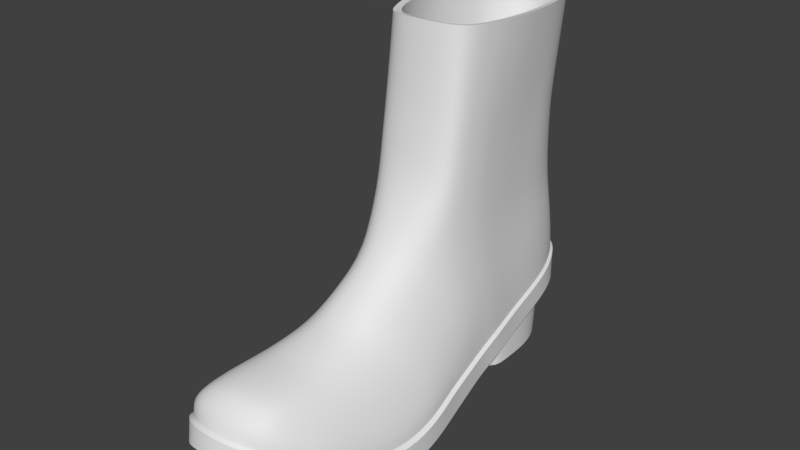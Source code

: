 # Source: LeftBoot.blend  (saved by Blender 2.78.0; exported with 4.5.12 LTS)
import bpy
from mathutils import Matrix  # noqa: F401  (used for matrix-valued properties, if any)

bpy.ops.wm.read_factory_settings(use_empty=True)
scene = bpy.context.scene
scene.name = 'Scene'

# ---- collections
col_collection_1 = bpy.data.collections.new('Collection 1'); scene.collection.children.link(col_collection_1)

# ---- materials (node trees are filled in below, after node groups)
mat_material_001 = bpy.data.materials.new('Material.001')
mat_material_001.alpha_threshold = 0.0
mat_material_001.use_transparent_shadow = False
mat_material_001.roughness = 0.5

# ---- material node trees

# ---- world
world_world = bpy.data.worlds.new('World'); scene.world = world_world
world_world.color = (0.05088, 0.05088, 0.05088)
world_world.use_sun_shadow = False
world_world.sun_shadow_jitter_overblur = 0.0
world_world.cycles.sampling_method = 'MANUAL'

# ---- meshes
me_plane = bpy.data.meshes.new('Plane')
me_plane.from_pydata([(0.9997, 0.5064, 6.268), (0.3402, 0.4165, 6.274), (-0.2461, 0.4783, 6.269), (0.09329, 5.055, 5.998), (-0.3192, 4.954, 6.003), (0.563, 4.964, 6.003), (-0.7316, 4.434, 6.04), (-0.8579, 3.931, 6.069), (-0.9706, 3.155, 6.113), (-0.9869, 2.419, 6.156), (-0.8516, 1.679, 6.198), (-0.6817, 1.215, 6.225), (-0.4818, 0.8027, 6.249), (0.865, 4.795, 6.016), (1.135, 4.072, 6.058), (1.3, 3.327, 6.102), (1.413, 2.457, 6.153), (1.409, 1.752, 6.194), (1.383, 1.42, 6.213), (1.306, 0.7911, 6.25), (1.048, 0.1902, 4.889), (0.4385, 0.09264, 4.895), (-0.1029, 0.1597, 4.89), (0.2105, 5.13, 4.619), (-0.1704, 5.02, 4.624), (0.6443, 5.031, 4.624), (-0.5513, 4.456, 4.661), (-0.6679, 3.909, 4.69), (-0.7721, 3.066, 4.734), (-0.7871, 2.267, 4.777), (-0.6621, 1.464, 4.819), (-0.5053, 0.9601, 4.846), (-0.3207, 0.512, 4.87), (0.9231, 4.848, 4.637), (1.173, 4.062, 4.68), (1.325, 3.254, 4.723), (1.429, 2.308, 4.774), (1.425, 1.543, 4.815), (1.401, 1.183, 4.835), (1.33, 0.4994, 4.871), (1.087, -0.2475, 3.789), (0.4727, -0.355, 3.796), (-0.07322, -0.2811, 3.79), (0.2428, 5.195, 3.492), (-0.1413, 5.074, 3.498), (0.6802, 5.086, 3.497), (-0.5253, 4.452, 3.538), (-0.6429, 3.851, 3.57), (-0.7479, 2.922, 3.619), (-0.763, 2.041, 3.666), (-0.637, 1.156, 3.713), (-0.4789, 0.6009, 3.742), (-0.2927, 0.1071, 3.768), (0.9613, 4.884, 3.512), (1.213, 4.019, 3.559), (1.314, 3.128, 3.606), (1.472, 2.086, 3.663), (1.468, 1.243, 3.708), (1.443, 0.8462, 3.729), (1.372, 0.09323, 3.77), (1.072, -0.6668, 3.324), (0.4703, -0.7814, 3.351), (-0.06468, -0.7028, 3.331), (0.245, 5.142, 2.01), (-0.1314, 5.012, 2.038), (0.6737, 5.025, 2.036), (-0.5077, 4.35, 2.195), (-0.623, 3.708, 2.339), (-0.7259, 2.716, 2.562), (-0.7407, 1.776, 2.773), (-0.6172, 0.8308, 2.985), (-0.4623, 0.2385, 3.118), (-0.2798, -0.2887, 3.237), (0.9492, 4.811, 2.088), (1.196, 3.887, 2.296), (1.347, 2.936, 2.511), (1.45, 1.824, 2.761), (1.445, 0.924, 2.964), (1.422, 0.5004, 3.06), (1.292, -0.3033, 3.241), (1.029, -1.367, 2.927), (0.4634, -1.408, 2.972), (-0.03964, -1.38, 2.941), (0.2515, 0.733, 0.6439), (-0.1024, 0.6858, 0.6945), (0.6546, 0.6905, 0.6895), (-0.4562, 0.4484, 0.9577), (-0.5646, 0.2158, 1.21), (-0.6613, -0.1432, 1.599), (-0.6753, -0.4834, 1.968), (-0.5592, -0.8256, 2.338), (-0.4135, -1.04, 2.571), (-0.2419, -1.231, 2.778), (0.9137, 0.6142, 0.7756), (1.146, 0.2801, 1.138), (1.287, -0.06408, 1.512), (1.384, -0.4662, 1.948), (1.38, -0.7919, 2.302), (1.358, -0.9451, 2.468), (1.292, -1.236, 2.784), (0.9744, -2.275, 2.37), (0.4662, -2.282, 2.438), (-0.04973, -2.278, 2.378), (0.2489, -1.898, 0.2958), (-0.1141, -1.907, 0.342), (0.6623, -1.906, 0.3374), (-0.477, -1.947, 0.5788), (-0.5881, -1.99, 0.8076), (-0.6873, -2.055, 1.161), (-0.7016, -2.116, 1.495), (-0.5826, -2.178, 1.832), (-0.4331, -2.217, 2.043), (-0.2572, -2.251, 2.231), (0.928, -1.918, 0.4144), (1.166, -1.979, 0.7433), (1.311, -2.041, 1.082), (1.41, -2.113, 1.478), (1.406, -2.172, 1.799), (1.384, -2.2, 1.95), (1.127, -2.252, 2.24), (0.9215, -3.295, 2.296), (0.4623, -3.292, 2.407), (-0.03567, -3.295, 2.381), (0.2526, -3.464, 0.3947), (-0.09775, -3.461, 0.4387), (0.6516, -3.461, 0.4343), (-0.4481, -3.438, 0.6642), (-0.5553, -3.42, 0.8824), (-0.6511, -3.392, 1.219), (-0.6649, -3.366, 1.538), (-0.55, -3.339, 1.86), (-0.4057, -3.322, 2.061), (-0.2359, -3.307, 2.24), (0.908, -3.453, 0.5075), (1.138, -3.427, 0.8212), (1.215, -3.399, 1.144), (1.228, -3.367, 1.522), (1.266, -3.341, 1.828), (1.213, -3.329, 1.967), (1.056, -3.306, 2.168), (0.6602, -4.505, 2.28), (0.4247, -4.499, 2.299), (0.1, -4.503, 2.283), (0.288, -4.765, 1.051), (0.05956, -4.759, 1.078), (0.5482, -4.76, 1.076), (-0.1689, -4.728, 1.218), (-0.2388, -4.7, 1.353), (-0.3013, -4.656, 1.562), (-0.3103, -4.614, 1.76), (-0.2353, -4.572, 1.96), (-0.1413, -4.545, 2.084), (-0.03054, -4.522, 2.195), (0.7154, -4.75, 1.121), (0.8651, -4.708, 1.316), (0.9181, -4.666, 1.478), (0.971, -4.616, 1.717), (0.9973, -4.576, 1.897), (0.9878, -4.557, 2.01), (0.8827, -4.521, 2.136), (-1.017, 1.906, 0.7038), (-0.9828, 1.232, 0.5319), (-0.9828, 0.7936, 0.4239), (-1.101, 0.2149, 0.2744), (-1.267, -0.462, 0.09949), (-1.509, -1.385, -0.1099), (-1.682, -2.409, -0.06619), (-1.682, -3.267, 0.02519), (-1.55, -4.139, 0.3658), (-1.391, -4.83, 0.7581), (-1.135, -5.076, 0.9018), (-0.7336, -5.464, 1.216), (-0.0137, -5.558, 1.325), (0.7962, -5.429, 1.216), (1.274, -4.956, 0.8393), (1.62, -4.383, 0.484), (1.855, -3.92, 0.2916), (2.084, -3.039, 0.02519), (2.243, -1.917, -0.1243), (2.201, -0.9065, 0.0418), (2.028, -0.06719, 0.2071), (1.931, 0.6898, 0.4239), (1.855, 1.149, 0.5319), (1.8, 1.872, 0.6974), (1.76, 2.17, 0.7537), (1.627, 3.028, 0.9158), (1.537, 3.933, 1.087), (1.378, 4.79, 1.249), (1.008, 5.383, 1.317), (0.06244, 5.73, 1.401), (-0.8236, 5.304, 1.302), (-1.135, 4.722, 1.236), (-1.184, 3.756, 1.053), (-1.121, 2.818, 0.876), (0.3528, 2.142, 0.7483), (1.325, 2.178, 0.7552), (-0.436, 1.011, 0.5319), (0.4241, 1.221, 0.5319), (1.143, 1.223, 0.5319), (-0.7232, 1.904, 0.6949), (0.4076, 1.774, 0.679), (-0.444, 5.617, 1.38), (-0.7544, 5.074, 1.258), (-0.8951, 3.836, 1.068), (-0.804, 2.812, 0.8749), (0.06443, 5.525, 1.363), (0.9012, 5.21, 1.284), (1.303, 3.966, 1.093), (1.319, 3.033, 0.9167), (0.6393, 5.628, 1.382), (1.233, 1.763, 0.6768), (-0.5662, 1.493, 0.6316), (-0.5186, -0.05945, 0.2071), (-0.7999, -0.9508, -0.001465), (-0.6839, -0.5157, 0.06584), (-0.9691, -1.613, -0.1243), (-1.09, -2.338, -0.06619), (-1.09, -2.931, -0.01422), (-0.9981, -3.521, 0.08778), (-0.8869, -3.986, 0.3472), (-0.708, -4.202, 0.3913), (-0.4277, -4.343, 0.484), (0.07505, -4.452, 0.5373), (0.6406, -4.319, 0.484), (0.9742, -4.117, 0.3658), (1.216, -3.841, 0.2777), (1.38, -3.337, 0.08778), (1.54, -2.778, -0.06619), (1.651, -1.995, -0.1243), (1.622, -1.304, -0.1099), (1.609, -0.6751, 0.0418), (1.492, -0.132, 0.2071), (1.289, 0.1465, 0.2744), (-0.2863, 0.2741, 0.2744), (0.4306, 0.4375, 0.3076), (0.9744, 0.397, 0.3076), (0.1226, -4.151, 0.3913), (-1.017, 1.808, 1.221), (-0.9828, 1.232, 1.058), (0.163, -3.881, 0.2916), (0.1976, -3.413, 0.08778), (0.2669, -2.841, -0.04204), (0.3245, -2.134, -0.1058), (0.3592, -1.475, -0.1099), (0.3938, -0.8314, 0.0418), (0.4168, -0.3949, 0.09949), (0.4053, 0.06179, 0.2215), (-0.9828, 0.7687, 0.9419), (-1.101, 0.1983, 0.8422), (-1.267, -0.4812, 0.6354), (-1.509, -1.394, 0.4452), (-1.682, -2.409, 0.4601), (-1.682, -3.267, 0.5515), (-1.55, -4.116, 0.9593), (-1.391, -4.767, 1.305), (-1.135, -5.041, 1.486), (-0.7336, -5.35, 1.682), (-0.0137, -5.489, 1.754), (0.7962, -5.316, 1.682), (1.274, -4.914, 1.426), (1.62, -4.414, 1.078), (1.855, -3.925, 0.8504), (2.084, -3.039, 0.5515), (2.243, -1.917, 0.402), (2.201, -0.9209, 0.5633), (2.028, -0.09603, 0.7767), (1.931, 0.6649, 0.9419), (1.855, 1.149, 1.058), (1.8, 1.774, 1.215), (1.76, 2.073, 1.271), (1.627, 2.931, 1.433), (1.537, 3.835, 1.604), (1.378, 4.692, 1.766), (1.008, 5.447, 1.949), (0.06244, 5.742, 2.005), (-0.8236, 5.189, 1.859), (-1.135, 4.624, 1.753), (-1.184, 3.659, 1.57), (-1.121, 2.72, 1.393), (1.85, 0.6573, 1.344), (1.777, 1.135, 1.459), (1.725, 1.751, 1.613), (1.686, 2.045, 1.669), (1.56, 2.892, 1.829), (1.475, 3.784, 1.997), (1.323, 4.629, 2.157), (-0.444, 5.629, 1.984), (0.9724, 5.373, 2.338), (0.07325, 5.663, 2.393), (-0.7689, 5.118, 2.249), (-1.065, 4.562, 2.144), (-1.111, 3.609, 1.964), (-1.052, 2.684, 1.789), (-0.4081, 5.552, 2.372), (0.6215, 5.563, 2.374), (0.6215, 5.563, 2.041), (0.6393, 5.64, 1.986), (-0.4081, 5.552, 2.039), (-1.052, 2.684, 1.457), (-1.111, 3.609, 1.632), (-1.065, 4.562, 1.812), (-0.7689, 5.118, 1.917), (0.07325, 5.663, 2.06), (0.9724, 5.373, 2.005), (1.323, 4.629, 1.824), (1.475, 3.784, 1.665), (1.56, 2.892, 1.496), (1.686, 2.045, 1.336), (1.725, 1.751, 1.281), (1.777, 1.135, 1.127), (1.85, 0.6573, 1.012), (1.942, -0.09291, 0.8491), (2.106, -0.9063, 0.6387), (2.146, -1.889, 0.4796), (1.994, -2.994, 0.6271), (1.777, -3.868, 0.9218), (1.554, -4.35, 1.146), (1.225, -4.844, 1.489), (0.7707, -5.24, 1.742), (0.0008774, -5.41, 1.813), (-0.6834, -5.274, 1.742), (-1.065, -4.969, 1.549), (-1.308, -4.699, 1.37), (-1.46, -4.057, 1.029), (-1.585, -3.22, 0.6271), (-1.585, -2.373, 0.537), (-1.42, -1.373, 0.5223), (-1.19, -0.4727, 0.7098), (-1.032, 0.1973, 0.9138), (-0.9202, 0.7597, 1.012), (-0.9202, 1.217, 1.127), (-0.9531, 1.785, 1.287), (0.3528, 2.367, -0.2369), (-0.7232, 2.266, -0.2387), (1.325, 2.404, -0.2363), (-0.7544, 4.843, -0.1961), (-0.8951, 3.9, -0.2123), (-0.804, 2.859, -0.1903), (0.2039, 4.114, -0.2085), (0.2715, 3.002, -0.1878), (0.06443, 5.249, -0.1889), (0.9012, 4.981, -0.1937), (1.303, 4.033, -0.2099), (1.319, 3.084, -0.1863), (1.942, -0.09291, 1.181), (2.106, -0.9063, 0.971), (2.146, -1.889, 0.8119), (1.994, -2.994, 0.9594), (1.777, -3.868, 1.254), (1.554, -4.35, 1.478), (1.225, -4.844, 1.821), (0.7707, -5.159, 2.068), (0.0008774, -5.243, 2.128), (-0.6834, -5.193, 2.068), (-1.065, -4.969, 1.881), (-1.308, -4.699, 1.703), (-1.46, -4.057, 1.361), (-1.585, -3.22, 0.9594), (-1.585, -2.373, 0.8693), (-1.42, -1.373, 0.8546), (-1.19, -0.4727, 1.042), (-1.032, 0.1973, 1.246), (-0.9202, 0.7597, 1.344), (-0.9202, 1.217, 1.459), (-0.9531, 1.785, 1.62), (0.8091, -4.642, 2.44), (0.03933, -4.704, 2.522), (-0.5948, -4.642, 2.443), (0.8764, -3.324, 2.507), (0.1066, -3.386, 2.589), (-0.5776, -3.357, 2.517), (1.007, -2.002, 2.827), (0.2346, -2.054, 2.883), (-0.4467, -1.972, 2.826), (1.084, -1.331, 3.397), (0.3124, -1.399, 3.453), (-0.3705, -1.331, 3.395), (1.117, -0.5996, 3.978), (0.347, -0.6857, 4.035), (-0.2902, -0.6337, 3.977), (1.136, 0.124, 5.326), (0.3662, 0.03791, 5.382), (-0.2461, 0.08993, 5.325), (1.146, 0.4445, 7.163), (0.3758, 0.3439, 7.184), (-0.3084, 0.4131, 7.149), (1.131, 0.5726, 8.932), (0.3614, 0.472, 8.954), (-0.3228, 0.5412, 8.919), (0.8428, -3.947, 2.497), (0.07299, -4.009, 2.579), (-0.6113, -3.98, 2.508), (0.9419, -2.644, 2.648), (0.1706, -2.701, 2.717), (-0.5122, -2.645, 2.652), (-1.162, -3.281, 1.929), (-0.5895, -4.934, 2.289), (0.7894, -4.908, 2.249), (-1.078, -4.018, 2.034), (-1.134, -1.668, 1.917), (-0.9885, -4.562, 2.141), (-1.099, -2.482, 1.889), (0.0177, -5.007, 2.371), (-0.8717, -4.89, 2.146), (1.72, -1.391, 1.927), (1.193, -4.35, 2.178), (1.689, -2.268, 1.94), (1.558, -3.07, 2.019), (1.396, -3.8, 2.09), (1.055, -4.725, 2.172), (0.07325, 5.464, 3.414), (-0.4081, 5.352, 3.393), (0.6215, 5.363, 3.395), (0.07325, 5.328, 4.247), (-0.4081, 5.214, 4.242), (0.6215, 5.226, 4.242), (0.07325, 5.252, 6.107), (-0.4081, 5.138, 6.102), (0.6215, 5.149, 6.102), (0.07325, 5.664, 8.523), (-0.4081, 5.551, 8.518), (0.6215, 5.562, 8.519), (-0.9866, 4.355, 3.184), (-0.7801, 4.945, 3.308), (-0.6698, 4.846, 4.16), (-0.8877, 4.193, 4.15), (-0.8515, 3.187, 4.122), (-1.017, 3.372, 2.977), (-0.9436, 2.437, 2.781), (-0.7874, 2.231, 4.142), (-0.7541, 1.27, 4.133), (-0.8846, 1.499, 2.583), (-0.8663, 0.9118, 2.46), (-0.7294, 0.669, 4.124), (-0.5902, 0.1337, 4.116), (-0.9142, 0.4278, 2.358), (-0.9656, -0.1182, 2.243), (-1.041, -0.7747, 2.105), (1.01, 5.176, 3.355), (0.9663, 5.025, 4.203), (1.32, 4.367, 3.179), (1.261, 4.159, 4.143), (1.473, 3.533, 2.998), (1.372, 3.267, 4.138), (1.545, 2.559, 2.786), (1.496, 2.225, 4.143), (1.673, 1.77, 2.614), (1.553, 1.381, 4.157), (1.704, 1.399, 2.534), (1.553, 0.9834, 4.149), (1.767, 0.7324, 2.389), (1.466, 0.2298, 4.139), (1.787, 0.251, 2.284), (1.765, -0.5699, 2.106), (-0.8895, 4.969, 8.67), (-1.037, 4.406, 8.699), (-1.169, 3.537, 8.742), (-1.187, 2.714, 8.788), (-1.03, 1.885, 8.83), (-0.8313, 1.366, 8.857), (-0.598, 0.9043, 8.88), (-0.7766, 0.97, 6.167), (-0.5936, 0.4664, 6.172), (-0.9047, 1.536, 6.16), (-0.6685, 4.899, 6.107), (-0.944, 4.285, 6.114), (-1.104, 3.338, 6.116), (-1.049, 2.439, 6.148), (0.9739, 5.373, 8.6), (1.289, 4.564, 8.651), (1.482, 3.73, 8.706), (1.614, 2.756, 8.771), (1.609, 1.967, 8.824), (1.578, 1.596, 8.849), (1.489, 0.8914, 8.895), (1.364, 3.466, 6.098), (1.256, 4.333, 6.077), (1.455, 0.5136, 6.179), (1.54, 1.246, 6.165), (0.9206, 4.992, 6.089), (1.485, 2.453, 6.129), (1.54, 1.632, 6.159), (-0.4081, 5.172, 5.283), (0.07325, 5.285, 5.288), (0.6215, 5.183, 5.283), (-0.7558, 0.8374, 5.267), (-0.8384, 1.419, 5.267), (-0.6691, 4.876, 5.249), (-0.9341, 2.347, 5.264), (-0.5921, 0.3198, 5.267), (-0.9192, 4.245, 5.249), (-0.9929, 3.272, 5.238), (1.367, 3.378, 5.235), (1.46, 0.3886, 5.281), (0.9407, 5.007, 5.259), (1.49, 2.352, 5.254), (1.546, 1.521, 5.278), (1.258, 4.256, 5.225), (1.546, 1.13, 5.277), (1.141, 0.2843, 6.245), (0.371, 0.1909, 6.283), (-0.3132, 0.2515, 6.237), (-0.4081, 5.281, 6.94), (0.07325, 5.395, 6.945), (0.6215, 5.292, 6.94), (-0.5951, 0.6182, 7.111), (-0.9762, 4.327, 7.01), (-1.126, 3.407, 7.026), (-0.7956, 1.107, 7.099), (-0.948, 1.657, 7.086), (-0.7451, 4.923, 6.995), (-1.097, 2.534, 7.063), (1.267, 4.413, 6.969), (1.553, 1.367, 7.096), (1.405, 3.557, 7.002), (1.467, 0.6446, 7.121), (0.9391, 5.124, 6.96), (1.53, 2.558, 7.045), (1.564, 1.748, 7.083), (1.051, 0.7952, 8.87), (0.3484, 0.7036, 8.876), (-0.2759, 0.7666, 8.871), (0.08551, 5.433, 8.595), (-0.3537, 5.329, 8.601), (0.5857, 5.34, 8.6), (-0.7929, 4.8, 8.638), (-0.9274, 4.287, 8.667), (-1.047, 3.495, 8.713), (-1.065, 2.745, 8.756), (-0.9207, 1.991, 8.8), (-0.7398, 1.518, 8.827), (-0.5269, 1.097, 8.851), (0.9073, 5.168, 8.614), (1.195, 4.431, 8.657), (1.371, 3.671, 8.701), (1.491, 2.784, 8.753), (1.486, 2.065, 8.795), (1.459, 1.727, 8.815), (1.377, 1.085, 8.853), (0.6602, -4.505, 2.28), (0.4247, -4.499, 2.299), (0.1, -4.503, 2.283), (0.4247, -4.499, 2.179), (0.3946, -4.499, 2.021), (0.3575, -4.499, 1.896), (0.3175, -4.499, 1.724), (0.321, -4.514, 1.564), (0.3178, -4.527, 1.424), (0.3113, -4.537, 1.308)], [], [(7, 526, 527, 8), (8, 527, 528, 9), (4, 6, 26, 24), (3, 4, 24, 23), (0, 19, 39, 20), (15, 14, 34, 35), (7, 8, 28, 27), (12, 2, 22, 32), (14, 13, 33, 34), (6, 7, 27, 26), (16, 15, 35, 36), (8, 9, 29, 28), (17, 16, 36, 37), (9, 10, 30, 29), (2, 1, 21, 22), (18, 17, 37, 38), (10, 11, 31, 30), (1, 0, 20, 21), (19, 18, 38, 39), (11, 12, 32, 31), (5, 3, 23, 25), (13, 5, 25, 33), (29, 30, 50, 49), (22, 21, 41, 42), (38, 37, 57, 58), (30, 31, 51, 50), (21, 20, 40, 41), (39, 38, 58, 59), (31, 32, 52, 51), (25, 23, 43, 45), (33, 25, 45, 53), (24, 26, 46, 44), (23, 24, 44, 43), (20, 39, 59, 40), (35, 34, 54, 55), (27, 28, 48, 47), (32, 22, 42, 52), (34, 33, 53, 54), (26, 27, 47, 46), (36, 35, 55, 56), (28, 29, 49, 48), (37, 36, 56, 57), (47, 48, 68, 67), (52, 42, 62, 72), (54, 53, 73, 74), (46, 47, 67, 66), (56, 55, 75, 76), (48, 49, 69, 68), (57, 56, 76, 77), (49, 50, 70, 69), (42, 41, 61, 62), (58, 57, 77, 78), (50, 51, 71, 70), (41, 40, 60, 61), (59, 58, 78, 79), (51, 52, 72, 71), (45, 43, 63, 65), (53, 45, 65, 73), (44, 46, 66, 64), (43, 44, 64, 63), (40, 59, 79, 60), (55, 54, 74, 75), (61, 60, 80, 81), (79, 78, 98, 99), (71, 72, 92, 91), (65, 63, 83, 85), (73, 65, 85, 93), (64, 66, 86, 84), (63, 64, 84, 83), (60, 79, 99, 80), (75, 74, 94, 95), (67, 68, 88, 87), (72, 62, 82, 92), (74, 73, 93, 94), (66, 67, 87, 86), (76, 75, 95, 96), (68, 69, 89, 88), (77, 76, 96, 97), (69, 70, 90, 89), (62, 61, 81, 82), (78, 77, 97, 98), (70, 71, 91, 90), (96, 95, 115, 116), (88, 89, 109, 108), (97, 96, 116, 117), (89, 90, 110, 109), (82, 81, 101, 102), (98, 97, 117, 118), (90, 91, 111, 110), (81, 80, 100, 101), (99, 98, 118, 119), (91, 92, 112, 111), (85, 83, 103, 105), (93, 85, 105, 113), (84, 86, 106, 104), (83, 84, 104, 103), (80, 99, 119, 100), (95, 94, 114, 115), (87, 88, 108, 107), (92, 82, 102, 112), (94, 93, 113, 114), (86, 87, 107, 106), (104, 106, 126, 124), (103, 104, 124, 123), (100, 119, 139, 120), (115, 114, 134, 135), (107, 108, 128, 127), (112, 102, 122, 132), (114, 113, 133, 134), (106, 107, 127, 126), (116, 115, 135, 136), (108, 109, 129, 128), (117, 116, 136, 137), (109, 110, 130, 129), (102, 101, 121, 122), (118, 117, 137, 138), (110, 111, 131, 130), (101, 100, 120, 121), (119, 118, 138, 139), (111, 112, 132, 131), (105, 103, 123, 125), (113, 105, 125, 133), (129, 130, 150, 149), (122, 121, 141, 142), (138, 137, 157, 158), (130, 131, 151, 150), (121, 120, 140, 141), (139, 138, 158, 159), (131, 132, 152, 151), (125, 123, 143, 145), (133, 125, 145, 153), (124, 126, 146, 144), (123, 124, 144, 143), (120, 139, 159, 140), (135, 134, 154, 155), (127, 128, 148, 147), (132, 122, 142, 152), (134, 133, 153, 154), (126, 127, 147, 146), (136, 135, 155, 156), (128, 129, 149, 148), (137, 136, 156, 157), (160, 193, 204, 199), (192, 203, 204, 193), (191, 202, 203, 192), (203, 202, 335, 336), (207, 208, 343, 342), (195, 334, 343, 208), (202, 205, 340, 335), (206, 207, 342, 341), (194, 332, 334, 195), (185, 184, 195, 208), (185, 208, 207, 186), (186, 207, 206, 187), (188, 187, 206, 209), (189, 209, 206, 205), (202, 201, 189, 205), (201, 202, 191, 190), (161, 211, 196, 162), (160, 199, 211, 161), (211, 200, 197, 196), (199, 194, 200, 211), (200, 210, 198, 197), (194, 195, 210, 200), (210, 183, 182, 198), (195, 184, 183, 210), (176, 226, 227, 177), (169, 219, 220, 170), (198, 235, 234, 197), (162, 212, 214, 163), (177, 227, 228, 178), (170, 220, 221, 171), (182, 232, 235, 198), (163, 214, 213, 164), (178, 228, 229, 179), (171, 221, 222, 172), (164, 213, 215, 165), (179, 229, 230, 180), (172, 222, 223, 173), (165, 215, 216, 166), (180, 230, 231, 181), (173, 223, 224, 174), (166, 216, 217, 167), (181, 231, 232, 182), (174, 224, 225, 175), (167, 217, 218, 168), (196, 233, 212, 162), (175, 225, 226, 176), (168, 218, 219, 169), (197, 234, 233, 196), (236, 222, 221, 220), (222, 236, 224, 223), (236, 239, 225, 224), (220, 219, 239, 236), (239, 240, 226, 225), (219, 218, 240, 239), (240, 241, 227, 226), (218, 217, 241, 240), (241, 242, 228, 227), (217, 216, 242, 241), (242, 243, 229, 228), (216, 215, 243, 242), (243, 244, 230, 229), (215, 213, 244, 243), (244, 245, 231, 230), (213, 214, 245, 244), (245, 246, 232, 231), (214, 212, 246, 245), (212, 233, 234, 246), (234, 235, 232, 246), (297, 301, 289, 293), (315, 314, 347, 348), (328, 327, 360, 361), (301, 300, 290, 289), (314, 313, 346, 347), (327, 326, 359, 360), (300, 299, 291, 290), (313, 312, 345, 346), (326, 325, 358, 359), (299, 298, 292, 291), (312, 311, 344, 345), (325, 324, 357, 358), (298, 331, 364, 292), (311, 310, 279, 344), (324, 323, 356, 357), (302, 297, 293, 288), (310, 309, 280, 279), (323, 322, 355, 356), (303, 295, 294, 287), (309, 308, 281, 280), (322, 321, 354, 355), (308, 307, 282, 281), (321, 320, 353, 354), (307, 306, 283, 282), (320, 319, 352, 353), (306, 305, 284, 283), (319, 318, 351, 352), (305, 304, 285, 284), (318, 317, 350, 351), (330, 329, 362, 363), (304, 303, 287, 285), (317, 316, 349, 350), (263, 264, 312, 313), (276, 277, 299, 300), (249, 250, 326, 327), (262, 263, 313, 314), (275, 276, 300, 301), (248, 249, 327, 328), (261, 262, 314, 315), (286, 275, 301, 297), (247, 248, 328, 329), (238, 247, 329, 330), (260, 261, 315, 316), (296, 274, 302, 295), (259, 260, 316, 317), (272, 273, 303, 304), (258, 259, 317, 318), (271, 272, 304, 305), (273, 296, 295, 303), (257, 258, 318, 319), (270, 271, 305, 306), (274, 286, 297, 302), (256, 257, 319, 320), (269, 270, 306, 307), (237, 238, 330, 331), (255, 256, 320, 321), (268, 269, 307, 308), (254, 255, 321, 322), (267, 268, 308, 309), (253, 254, 322, 323), (266, 267, 309, 310), (252, 253, 323, 324), (265, 266, 310, 311), (278, 237, 331, 298), (251, 252, 324, 325), (264, 265, 311, 312), (277, 278, 298, 299), (250, 251, 325, 326), (189, 201, 286, 274), (185, 186, 271, 270), (172, 173, 258, 257), (188, 209, 296, 273), (186, 187, 272, 271), (173, 174, 259, 258), (160, 161, 238, 237), (187, 188, 273, 272), (174, 175, 260, 259), (161, 162, 247, 238), (209, 189, 274, 296), (175, 176, 261, 260), (162, 163, 248, 247), (201, 190, 275, 286), (176, 177, 262, 261), (163, 164, 249, 248), (190, 191, 276, 275), (177, 178, 263, 262), (164, 165, 250, 249), (191, 192, 277, 276), (178, 179, 264, 263), (165, 166, 251, 250), (192, 193, 278, 277), (179, 180, 265, 264), (166, 167, 252, 251), (160, 237, 278, 193), (180, 181, 266, 265), (167, 168, 253, 252), (181, 182, 267, 266), (168, 169, 254, 253), (182, 183, 268, 267), (169, 170, 255, 254), (183, 184, 269, 268), (170, 171, 256, 255), (185, 270, 269, 184), (171, 172, 257, 256), (333, 337, 339, 332), (336, 338, 339, 337), (335, 340, 338, 336), (332, 339, 343, 334), (340, 341, 342, 338), (338, 342, 343, 339), (204, 337, 333, 199), (199, 333, 332, 194), (205, 206, 341, 340), (204, 203, 336, 337), (329, 328, 361, 362), (316, 315, 348, 349), (295, 302, 288, 294), (331, 330, 363, 364), (352, 351, 397, 402), (353, 352, 402, 396), (390, 389, 368, 369), (391, 390, 369, 370), (393, 392, 371, 372), (394, 393, 372, 373), (372, 371, 374, 375), (373, 372, 375, 376), (375, 374, 377, 378), (376, 375, 378, 379), (378, 377, 380, 381), (379, 378, 381, 382), (500, 499, 383, 384), (501, 500, 384, 385), (384, 383, 386, 387), (385, 384, 387, 388), (367, 366, 390, 391), (366, 365, 389, 390), (370, 369, 393, 394), (369, 368, 392, 393), (354, 353, 396, 403), (355, 400, 398, 356), (356, 398, 395, 357), (357, 395, 401, 358), (358, 401, 399, 359), (351, 350, 409, 397), (348, 408, 405, 349), (347, 407, 408, 348), (346, 406, 407, 347), (345, 404, 406, 346), (401, 395, 370, 394), (400, 403, 396, 367), (402, 397, 365, 366), (399, 401, 394, 373), (398, 400, 367, 391), (396, 402, 366, 367), (395, 398, 391, 370), (403, 400, 355, 354), (408, 407, 368, 389), (407, 406, 392, 368), (397, 409, 405, 365), (406, 404, 371, 392), (405, 408, 389, 365), (409, 350, 349, 405), (288, 293, 411, 410), (294, 288, 410, 412), (410, 411, 414, 413), (412, 410, 413, 415), (483, 482, 417, 416), (484, 483, 416, 418), (503, 502, 420, 419), (504, 503, 419, 421), (423, 411, 293, 289), (424, 414, 411, 423), (425, 424, 423, 422), (422, 423, 289, 290), (427, 422, 290, 291), (426, 425, 422, 427), (429, 426, 427, 428), (428, 427, 291, 292), (431, 428, 292, 364), (430, 429, 428, 431), (433, 430, 431, 432), (432, 431, 364, 363), (435, 432, 363, 362), (434, 433, 432, 435), (379, 434, 435, 436), (436, 435, 362, 361), (437, 436, 361, 360), (376, 379, 436, 437), (373, 376, 437, 399), (399, 437, 360, 359), (287, 294, 412, 438), (438, 412, 415, 439), (440, 438, 439, 441), (285, 287, 438, 440), (284, 285, 440, 442), (442, 440, 441, 443), (444, 442, 443, 445), (283, 284, 442, 444), (282, 283, 444, 446), (446, 444, 445, 447), (448, 446, 447, 449), (281, 282, 446, 448), (280, 281, 448, 450), (450, 448, 449, 451), (452, 450, 451, 377), (279, 280, 450, 452), (344, 279, 452, 453), (453, 452, 377, 374), (404, 453, 374, 371), (345, 344, 453, 404), (508, 505, 460, 459), (509, 508, 459, 458), (510, 506, 455, 454), (506, 507, 456, 455), (511, 509, 458, 457), (507, 511, 457, 456), (502, 510, 454, 420), (482, 487, 464, 417), (491, 488, 467, 466), (488, 486, 463, 467), (490, 491, 466, 465), (487, 490, 465, 464), (486, 485, 461, 463), (485, 489, 462, 461), (514, 512, 469, 470), (515, 513, 473, 474), (516, 504, 421, 468), (517, 514, 470, 471), (518, 517, 471, 472), (512, 516, 468, 469), (513, 518, 472, 473), (498, 496, 481, 478), (497, 494, 479, 476), (496, 495, 480, 481), (495, 492, 475, 480), (494, 484, 418, 479), (493, 498, 478, 477), (492, 497, 476, 475), (443, 441, 497, 492), (451, 449, 498, 493), (439, 415, 484, 494), (445, 443, 492, 495), (447, 445, 495, 496), (441, 439, 494, 497), (449, 447, 496, 498), (433, 434, 489, 485), (430, 433, 485, 486), (424, 425, 490, 487), (425, 426, 491, 490), (429, 430, 486, 488), (426, 429, 488, 491), (414, 424, 487, 482), (415, 413, 483, 484), (413, 414, 482, 483), (382, 381, 500, 501), (381, 380, 499, 500), (478, 481, 518, 513), (476, 479, 516, 512), (481, 480, 517, 518), (480, 475, 514, 517), (479, 418, 504, 516), (477, 478, 513, 515), (475, 476, 512, 514), (417, 464, 510, 502), (466, 467, 511, 507), (467, 463, 509, 511), (465, 466, 507, 506), (464, 465, 506, 510), (463, 461, 508, 509), (461, 462, 505, 508), (418, 416, 503, 504), (416, 417, 502, 503), (377, 451, 493, 380), (477, 499, 380, 493), (499, 477, 515, 383), (383, 515, 474, 386), (388, 460, 505, 385), (385, 505, 462, 501), (501, 462, 489, 382), (382, 489, 434, 379), (455, 456, 527, 526), (471, 470, 534, 535), (454, 455, 526, 525), (472, 471, 535, 536), (388, 387, 520, 521), (456, 457, 528, 527), (473, 472, 536, 537), (457, 458, 529, 528), (387, 386, 519, 520), (468, 421, 524, 532), (474, 473, 537, 538), (458, 459, 530, 529), (386, 474, 538, 519), (421, 419, 522, 524), (459, 460, 531, 530), (460, 388, 521, 531), (419, 420, 523, 522), (420, 454, 525, 523), (470, 469, 533, 534), (469, 468, 532, 533), (6, 525, 526, 7), (4, 523, 525, 6), (4, 3, 522, 523), (3, 5, 524, 522), (5, 13, 532, 524), (13, 14, 533, 532), (14, 15, 534, 533), (15, 16, 535, 534), (16, 17, 536, 535), (17, 18, 537, 536), (18, 19, 538, 537), (19, 0, 519, 538), (0, 1, 520, 519), (1, 2, 521, 520), (12, 531, 521, 2), (11, 530, 531, 12), (10, 529, 530, 11), (9, 528, 529, 10), (141, 140, 539, 540), (142, 141, 540, 541), (540, 539, 159, 542), (541, 540, 542, 152), (542, 159, 158, 543), (152, 542, 543, 151), (543, 158, 157, 544), (151, 543, 544, 150), (544, 157, 156, 545), (150, 544, 545, 149), (545, 156, 155, 546), (149, 545, 546, 148), (546, 155, 154, 547), (148, 546, 547, 147), (547, 154, 153, 548), (147, 547, 548, 146), (143, 144, 146, 548), (145, 143, 548, 153)])
me_plane.polygons.foreach_set('use_smooth', [True] * 546)
_k = set([(160, 161), (160, 193), (161, 162), (162, 163), (163, 164), (164, 165), (165, 166), (166, 167), (167, 168), (168, 169), (169, 170), (170, 171), (171, 172), (172, 173), (173, 174), (174, 175), (175, 176), (176, 177), (177, 178), (178, 179), (179, 180), (180, 181), (181, 182), (182, 183), (183, 184), (184, 185), (185, 186), (186, 187), (187, 188), (188, 209), (189, 201), (189, 209), (190, 191), (190, 201), (191, 192), (192, 193), (194, 195), (194, 199), (195, 208), (199, 204), (202, 203), (202, 205), (203, 204), (205, 206), (206, 207), (207, 208), (237, 238), (237, 278), (238, 247), (247, 248), (248, 249), (249, 250), (250, 251), (251, 252), (252, 253), (253, 254), (254, 255), (255, 256), (256, 257), (257, 258), (258, 259), (259, 260), (260, 261), (261, 262), (262, 263), (263, 264), (264, 265), (265, 266), (266, 267), (267, 268), (268, 269), (269, 270), (270, 271), (271, 272), (272, 273), (273, 296), (274, 286), (274, 296), (275, 276), (275, 286), (276, 277), (277, 278), (295, 302), (295, 303), (297, 301), (297, 302), (298, 299), (298, 331), (299, 300), (300, 301), (303, 304), (304, 305), (305, 306), (306, 307), (307, 308), (308, 309), (309, 310), (310, 311), (311, 312), (312, 313), (313, 314), (314, 315), (315, 316), (316, 317), (317, 318), (318, 319), (319, 320), (320, 321), (321, 322), (322, 323), (323, 324), (324, 325), (325, 326), (326, 327), (327, 328), (328, 329), (329, 330), (330, 331), (332, 333), (332, 334), (333, 337), (334, 343), (335, 336), (335, 340), (336, 337), (340, 341), (341, 342), (342, 343), (386, 387), (386, 474), (387, 388), (388, 460), (419, 420), (419, 421), (420, 454), (421, 468), (454, 455), (455, 456), (456, 457), (457, 458), (458, 459), (459, 460), (468, 469), (469, 470), (470, 471), (471, 472), (472, 473), (473, 474), (519, 520), (519, 538), (520, 521), (521, 531), (522, 523), (522, 524), (523, 525), (524, 532), (525, 526), (526, 527), (527, 528), (528, 529), (529, 530), (530, 531), (532, 533), (533, 534), (534, 535), (535, 536), (536, 537), (537, 538)])
me_plane.attributes.new('sharp_edge', 'BOOLEAN', 'EDGE').data.foreach_set('value', [ (min(e.vertices), max(e.vertices)) in _k for e in me_plane.edges])
_k = {(160, 161): 1.0, (161, 162): 1.0, (162, 163): 1.0, (163, 164): 1.0, (164, 165): 1.0, (165, 166): 1.0, (166, 167): 1.0, (167, 168): 1.0, (168, 169): 1.0, (169, 170): 1.0, (170, 171): 1.0, (171, 172): 1.0, (172, 173): 1.0, (173, 174): 1.0, (174, 175): 1.0, (175, 176): 1.0, (176, 177): 1.0, (177, 178): 1.0, (178, 179): 1.0, (179, 180): 1.0, (180, 181): 1.0, (181, 182): 1.0, (182, 183): 1.0, (183, 184): 1.0, (184, 185): 1.0, (185, 186): 1.0, (186, 187): 1.0, (187, 188): 1.0, (189, 209): 1.0, (190, 201): 1.0, (190, 191): 1.0, (191, 192): 1.0, (192, 193): 1.0, (160, 193): 1.0, (194, 199): 1.0, (194, 195): 1.0, (202, 203): 1.0, (203, 204): 1.0, (199, 204): 1.0, (206, 207): 1.0, (207, 208): 1.0, (202, 205): 1.0, (205, 206): 1.0, (195, 208): 1.0, (189, 201): 1.0, (188, 209): 1.0, (238, 247): 1.0, (237, 238): 1.0, (247, 248): 1.0, (248, 249): 1.0, (249, 250): 1.0, (250, 251): 1.0, (251, 252): 1.0, (252, 253): 1.0, (253, 254): 1.0, (254, 255): 1.0, (255, 256): 1.0, (256, 257): 1.0, (257, 258): 1.0, (258, 259): 1.0, (259, 260): 1.0, (260, 261): 1.0, (261, 262): 1.0, (262, 263): 1.0, (263, 264): 1.0, (264, 265): 1.0, (265, 266): 1.0, (266, 267): 1.0, (267, 268): 1.0, (268, 269): 1.0, (269, 270): 1.0, (270, 271): 1.0, (271, 272): 1.0, (272, 273): 1.0, (274, 296): 1.0, (275, 286): 1.0, (275, 276): 1.0, (276, 277): 1.0, (277, 278): 1.0, (237, 278): 1.0, (274, 286): 1.0, (273, 296): 1.0, (295, 303): 1.0, (297, 302): 1.0, (298, 331): 1.0, (298, 299): 1.0, (299, 300): 1.0, (300, 301): 1.0, (297, 301): 1.0, (295, 302): 1.0, (303, 304): 1.0, (304, 305): 1.0, (305, 306): 1.0, (306, 307): 1.0, (307, 308): 1.0, (308, 309): 1.0, (309, 310): 1.0, (310, 311): 1.0, (311, 312): 1.0, (312, 313): 1.0, (313, 314): 1.0, (314, 315): 1.0, (315, 316): 1.0, (316, 317): 1.0, (317, 318): 1.0, (318, 319): 1.0, (319, 320): 1.0, (320, 321): 1.0, (321, 322): 1.0, (322, 323): 1.0, (323, 324): 1.0, (324, 325): 1.0, (325, 326): 1.0, (326, 327): 1.0, (327, 328): 1.0, (328, 329): 1.0, (330, 331): 1.0, (329, 330): 1.0, (332, 333): 1.0, (332, 334): 1.0, (335, 336): 1.0, (336, 337): 1.0, (333, 337): 1.0, (341, 342): 1.0, (342, 343): 1.0, (335, 340): 1.0, (340, 341): 1.0, (334, 343): 1.0, (387, 388): 1.0, (386, 387): 1.0, (419, 421): 1.0, (419, 420): 1.0, (455, 456): 1.0, (454, 455): 1.0, (456, 457): 1.0, (457, 458): 1.0, (458, 459): 1.0, (459, 460): 1.0, (420, 454): 1.0, (469, 470): 1.0, (468, 469): 1.0, (470, 471): 1.0, (471, 472): 1.0, (472, 473): 1.0, (473, 474): 1.0, (421, 468): 1.0, (386, 474): 1.0, (388, 460): 1.0, (520, 521): 1.0, (519, 520): 1.0, (522, 524): 1.0, (522, 523): 1.0, (526, 527): 1.0, (525, 526): 1.0, (527, 528): 1.0, (528, 529): 1.0, (529, 530): 1.0, (530, 531): 1.0, (523, 525): 1.0, (533, 534): 1.0, (532, 533): 1.0, (534, 535): 1.0, (535, 536): 1.0, (536, 537): 1.0, (537, 538): 1.0, (524, 532): 1.0, (519, 538): 1.0, (521, 531): 1.0}
me_plane.attributes.new('crease_edge', 'FLOAT', 'EDGE').data.foreach_set('value', [_k.get((min(e.vertices), max(e.vertices)), 0.0) for e in me_plane.edges])
_uv = me_plane.uv_layers.new(name='UVMap')
_uv.uv.foreach_set('vector', [0.4688, 0.3203, 0.4042, 0.3746, 0.3888, 0.3536, 0.4545, 0.3001, 0.4545, 0.3001, 0.3888, 0.3536, 0.3739, 0.334, 0.4413, 0.281, 0.4915, 0.3495, 0.4786, 0.3335, 0.5158, 0.3112, 0.529, 0.3279, 0.4997, 0.3595, 0.4915, 0.3495, 0.529, 0.3279, 0.5363, 0.3378, 0.7763, 0.4097, 0.7895, 0.41, 0.7836, 0.455, 0.7703, 0.4545, 0.8718, 0.4109, 0.8965, 0.4122, 0.8948, 0.4554, 0.8698, 0.454, 0.4688, 0.3203, 0.4545, 0.3001, 0.4905, 0.2753, 0.5056, 0.2971, 0.4122, 0.2352, 0.4057, 0.2248, 0.4382, 0.193, 0.4455, 0.2042, 0.8965, 0.4122, 0.9217, 0.4142, 0.9198, 0.4577, 0.8948, 0.4554, 0.4786, 0.3335, 0.4688, 0.3203, 0.5056, 0.2971, 0.5158, 0.3112, 0.8434, 0.4099, 0.8718, 0.4109, 0.8698, 0.454, 0.8405, 0.4537, 0.4545, 0.3001, 0.4413, 0.281, 0.4767, 0.2542, 0.4905, 0.2753, 0.8204, 0.4097, 0.8434, 0.4099, 0.8405, 0.4537, 0.8166, 0.454, 0.4413, 0.281, 0.4284, 0.261, 0.4629, 0.2321, 0.4767, 0.2542, 0.4057, 0.2248, 0.395, 0.2097, 0.4267, 0.1806, 0.4382, 0.193, 0.8096, 0.4097, 0.8204, 0.4097, 0.8166, 0.454, 0.8053, 0.4543, 0.4284, 0.261, 0.4199, 0.2477, 0.4539, 0.2176, 0.4629, 0.2321, 0.7551, 0.4084, 0.7763, 0.4097, 0.7703, 0.4545, 0.7522, 0.4509, 0.7895, 0.41, 0.8096, 0.4097, 0.8053, 0.4543, 0.7836, 0.455, 0.4199, 0.2477, 0.4122, 0.2352, 0.4455, 0.2042, 0.4539, 0.2176, 0.9326, 0.4152, 0.9477, 0.4165, 0.9436, 0.4591, 0.93, 0.4585, 0.9217, 0.4142, 0.9326, 0.4152, 0.93, 0.4585, 0.9198, 0.4577, 0.4767, 0.2542, 0.4629, 0.2321, 0.4897, 0.2064, 0.5039, 0.2309, 0.4382, 0.193, 0.4267, 0.1806, 0.4487, 0.1526, 0.4632, 0.1626, 0.8053, 0.4543, 0.8166, 0.454, 0.8105, 0.4891, 0.7982, 0.4898, 0.4629, 0.2321, 0.4539, 0.2176, 0.4803, 0.1902, 0.4897, 0.2064, 0.7522, 0.4509, 0.7703, 0.4545, 0.7603, 0.491, 0.7423, 0.484, 0.7836, 0.455, 0.8053, 0.4543, 0.7982, 0.4898, 0.7745, 0.4914, 0.4539, 0.2176, 0.4455, 0.2042, 0.4713, 0.1751, 0.4803, 0.1902, 0.93, 0.4585, 0.9436, 0.4591, 0.9416, 0.4941, 0.9278, 0.4922, 0.9198, 0.4577, 0.93, 0.4585, 0.9278, 0.4922, 0.9179, 0.4906, 0.529, 0.3279, 0.5158, 0.3112, 0.5439, 0.292, 0.5579, 0.3088, 0.5363, 0.3378, 0.529, 0.3279, 0.5579, 0.3088, 0.5661, 0.3185, 0.7703, 0.4545, 0.7836, 0.455, 0.7745, 0.4914, 0.7603, 0.491, 0.8698, 0.454, 0.8948, 0.4554, 0.8925, 0.4881, 0.8669, 0.4875, 0.5056, 0.2971, 0.4905, 0.2753, 0.518, 0.2541, 0.5334, 0.2775, 0.4455, 0.2042, 0.4382, 0.193, 0.4632, 0.1626, 0.4713, 0.1751, 0.8948, 0.4554, 0.9198, 0.4577, 0.9179, 0.4906, 0.8925, 0.4881, 0.5158, 0.3112, 0.5056, 0.2971, 0.5334, 0.2775, 0.5439, 0.292, 0.8405, 0.4537, 0.8698, 0.454, 0.8669, 0.4875, 0.8359, 0.4879, 0.4905, 0.2753, 0.4767, 0.2542, 0.5039, 0.2309, 0.518, 0.2541, 0.8166, 0.454, 0.8405, 0.4537, 0.8359, 0.4879, 0.8105, 0.4891, 0.5334, 0.2775, 0.518, 0.2541, 0.5428, 0.2338, 0.5608, 0.2559, 0.4713, 0.1751, 0.4632, 0.1626, 0.472, 0.1432, 0.4821, 0.1555, 0.8925, 0.4881, 0.9179, 0.4906, 0.9116, 0.5265, 0.8887, 0.522, 0.5439, 0.292, 0.5334, 0.2775, 0.5608, 0.2559, 0.5724, 0.2694, 0.8359, 0.4879, 0.8669, 0.4875, 0.863, 0.5186, 0.831, 0.5151, 0.518, 0.2541, 0.5039, 0.2309, 0.5251, 0.2111, 0.5428, 0.2338, 0.8105, 0.4891, 0.8359, 0.4879, 0.831, 0.5151, 0.8036, 0.5128, 0.5039, 0.2309, 0.4897, 0.2064, 0.5063, 0.1867, 0.5251, 0.2111, 0.4632, 0.1626, 0.4487, 0.1526, 0.456, 0.1362, 0.472, 0.1432, 0.7982, 0.4898, 0.8105, 0.4891, 0.8036, 0.5128, 0.7903, 0.512, 0.4897, 0.2064, 0.4803, 0.1902, 0.4938, 0.1705, 0.5063, 0.1867, 0.7423, 0.484, 0.7603, 0.491, 0.7494, 0.5086, 0.7329, 0.4989, 0.7745, 0.4914, 0.7982, 0.4898, 0.7903, 0.512, 0.7635, 0.5102, 0.4803, 0.1902, 0.4713, 0.1751, 0.4821, 0.1555, 0.4938, 0.1705, 0.9278, 0.4922, 0.9416, 0.4941, 0.9309, 0.5376, 0.92, 0.5307, 0.9179, 0.4906, 0.9278, 0.4922, 0.92, 0.5307, 0.9116, 0.5265, 0.5579, 0.3088, 0.5439, 0.292, 0.5724, 0.2694, 0.5877, 0.2821, 0.5661, 0.3185, 0.5579, 0.3088, 0.5877, 0.2821, 0.5984, 0.2873, 0.7603, 0.491, 0.7745, 0.4914, 0.7635, 0.5102, 0.7494, 0.5086, 0.8669, 0.4875, 0.8925, 0.4881, 0.8887, 0.522, 0.863, 0.5186, 0.7329, 0.4989, 0.7494, 0.5086, 0.7308, 0.5255, 0.7185, 0.5143, 0.7635, 0.5102, 0.7903, 0.512, 0.7494, 0.5385, 0.7385, 0.5314, 0.4938, 0.1705, 0.4821, 0.1555, 0.4851, 0.1213, 0.4949, 0.125, 0.92, 0.5307, 0.9309, 0.5376, 0.8169, 0.5985, 0.8111, 0.5879, 0.9116, 0.5265, 0.92, 0.5307, 0.8111, 0.5879, 0.8063, 0.581, 0.5877, 0.2821, 0.5724, 0.2694, 0.5611, 0.1509, 0.5763, 0.154, 0.5984, 0.2873, 0.5877, 0.2821, 0.5763, 0.154, 0.5877, 0.1534, 0.7494, 0.5086, 0.7635, 0.5102, 0.7385, 0.5314, 0.7308, 0.5255, 0.863, 0.5186, 0.8887, 0.522, 0.794, 0.5709, 0.7817, 0.5614, 0.5608, 0.2559, 0.5428, 0.2338, 0.5352, 0.1412, 0.5508, 0.1472, 0.4821, 0.1555, 0.472, 0.1432, 0.4763, 0.1182, 0.4851, 0.1213, 0.8887, 0.522, 0.9116, 0.5265, 0.8063, 0.581, 0.794, 0.5709, 0.5724, 0.2694, 0.5608, 0.2559, 0.5508, 0.1472, 0.5611, 0.1509, 0.831, 0.5151, 0.863, 0.5186, 0.7817, 0.5614, 0.7671, 0.5508, 0.5428, 0.2338, 0.5251, 0.2111, 0.5205, 0.1353, 0.5352, 0.1412, 0.8036, 0.5128, 0.831, 0.5151, 0.7671, 0.5508, 0.7551, 0.5424, 0.5251, 0.2111, 0.5063, 0.1867, 0.5052, 0.1291, 0.5205, 0.1353, 0.472, 0.1432, 0.456, 0.1362, 0.461, 0.1149, 0.4763, 0.1182, 0.7903, 0.512, 0.8036, 0.5128, 0.7551, 0.5424, 0.7494, 0.5385, 0.5063, 0.1867, 0.4938, 0.1705, 0.4949, 0.125, 0.5052, 0.1291, 0.7671, 0.5508, 0.7817, 0.5614, 0.7284, 0.5861, 0.7233, 0.5755, 0.5352, 0.1412, 0.5205, 0.1353, 0.5183, 0.08283, 0.5283, 0.08176, 0.7551, 0.5424, 0.7671, 0.5508, 0.7233, 0.5755, 0.719, 0.5672, 0.5205, 0.1353, 0.5052, 0.1291, 0.5073, 0.08373, 0.5183, 0.08283, 0.4763, 0.1182, 0.461, 0.1149, 0.466, 0.08377, 0.4827, 0.08452, 0.7494, 0.5385, 0.7551, 0.5424, 0.719, 0.5672, 0.7169, 0.5632, 0.5052, 0.1291, 0.4949, 0.125, 0.4992, 0.08418, 0.5073, 0.08373, 0.7185, 0.5143, 0.7308, 0.5255, 0.707, 0.5481, 0.6972, 0.5356, 0.7385, 0.5314, 0.7494, 0.5385, 0.7169, 0.5632, 0.7105, 0.5532, 0.4949, 0.125, 0.4851, 0.1213, 0.491, 0.08446, 0.4992, 0.08418, 0.8111, 0.5879, 0.8169, 0.5985, 0.7426, 0.6261, 0.7394, 0.6142, 0.8063, 0.581, 0.8111, 0.5879, 0.7394, 0.6142, 0.7371, 0.6066, 0.5763, 0.154, 0.5611, 0.1509, 0.5467, 0.07904, 0.5595, 0.07599, 0.5877, 0.1534, 0.5763, 0.154, 0.5595, 0.07599, 0.5702, 0.07267, 0.7308, 0.5255, 0.7385, 0.5314, 0.7105, 0.5532, 0.707, 0.5481, 0.7817, 0.5614, 0.794, 0.5709, 0.7327, 0.5957, 0.7284, 0.5861, 0.5508, 0.1472, 0.5352, 0.1412, 0.5283, 0.08176, 0.5392, 0.08028, 0.4851, 0.1213, 0.4763, 0.1182, 0.4827, 0.08452, 0.491, 0.08446, 0.794, 0.5709, 0.8063, 0.581, 0.7371, 0.6066, 0.7327, 0.5957, 0.5611, 0.1509, 0.5508, 0.1472, 0.5392, 0.08028, 0.5467, 0.07904, 0.5595, 0.07599, 0.5467, 0.07904, 0.5316, 0.04076, 0.5414, 0.03484, 0.5702, 0.07267, 0.5595, 0.07599, 0.5414, 0.03484, 0.5502, 0.02828, 0.707, 0.5481, 0.7105, 0.5532, 0.6833, 0.5685, 0.6807, 0.5641, 0.7284, 0.5861, 0.7327, 0.5957, 0.6951, 0.6038, 0.6932, 0.5955, 0.5392, 0.08028, 0.5283, 0.08176, 0.5173, 0.04673, 0.5257, 0.04344, 0.491, 0.08446, 0.4827, 0.08452, 0.4805, 0.05304, 0.4874, 0.05275, 0.7327, 0.5957, 0.7371, 0.6066, 0.6966, 0.6139, 0.6951, 0.6038, 0.5467, 0.07904, 0.5392, 0.08028, 0.5257, 0.04344, 0.5316, 0.04076, 0.7233, 0.5755, 0.7284, 0.5861, 0.6932, 0.5955, 0.6905, 0.5862, 0.5283, 0.08176, 0.5183, 0.08283, 0.5095, 0.04921, 0.5173, 0.04673, 0.719, 0.5672, 0.7233, 0.5755, 0.6905, 0.5862, 0.688, 0.5784, 0.5183, 0.08283, 0.5073, 0.08373, 0.5007, 0.05115, 0.5095, 0.04921, 0.4827, 0.08452, 0.466, 0.08377, 0.4656, 0.05181, 0.4805, 0.05304, 0.7169, 0.5632, 0.719, 0.5672, 0.688, 0.5784, 0.6864, 0.5747, 0.5073, 0.08373, 0.4992, 0.08418, 0.4941, 0.0521, 0.5007, 0.05115, 0.6972, 0.5356, 0.707, 0.5481, 0.6807, 0.5641, 0.672, 0.5531, 0.7105, 0.5532, 0.7169, 0.5632, 0.6864, 0.5747, 0.6833, 0.5685, 0.4992, 0.08418, 0.491, 0.08446, 0.4874, 0.05275, 0.4941, 0.0521, 0.7394, 0.6142, 0.7426, 0.6261, 0.6961, 0.6327, 0.6965, 0.6213, 0.7371, 0.6066, 0.7394, 0.6142, 0.6965, 0.6213, 0.6966, 0.6139, 0.5095, 0.04921, 0.5007, 0.05115, 0.4942, 0.02119, 0.4989, 0.02029, 0.4805, 0.05304, 0.4656, 0.05181, 0.475, 0.01599, 0.4823, 0.02057, 0.6864, 0.5747, 0.688, 0.5784, 0.6607, 0.5906, 0.6601, 0.588, 0.5007, 0.05115, 0.4941, 0.0521, 0.4905, 0.02139, 0.4942, 0.02119, 0.672, 0.5531, 0.6807, 0.5641, 0.6529, 0.5811, 0.6463, 0.5785, 0.6833, 0.5685, 0.6864, 0.5747, 0.6601, 0.588, 0.6579, 0.585, 0.4941, 0.0521, 0.4874, 0.05275, 0.4867, 0.02135, 0.4905, 0.02139, 0.6965, 0.6213, 0.6961, 0.6327, 0.6559, 0.6205, 0.6601, 0.6138, 0.6966, 0.6139, 0.6965, 0.6213, 0.6601, 0.6138, 0.6621, 0.6099, 0.5414, 0.03484, 0.5316, 0.04076, 0.5102, 0.01356, 0.5139, 0.00797, 0.5502, 0.02828, 0.5414, 0.03484, 0.5139, 0.00797, 0.5162, 0.001403, 0.6807, 0.5641, 0.6833, 0.5685, 0.6579, 0.585, 0.6529, 0.5811, 0.6932, 0.5955, 0.6951, 0.6038, 0.6624, 0.6042, 0.6619, 0.6002, 0.5257, 0.04344, 0.5173, 0.04673, 0.503, 0.01837, 0.5072, 0.01574, 0.4874, 0.05275, 0.4805, 0.05304, 0.4823, 0.02057, 0.4867, 0.02135, 0.6951, 0.6038, 0.6966, 0.6139, 0.6621, 0.6099, 0.6624, 0.6042, 0.5316, 0.04076, 0.5257, 0.04344, 0.5072, 0.01574, 0.5102, 0.01356, 0.6905, 0.5862, 0.6932, 0.5955, 0.6619, 0.6002, 0.6612, 0.5947, 0.5173, 0.04673, 0.5095, 0.04921, 0.4989, 0.02029, 0.503, 0.01837, 0.688, 0.5784, 0.6905, 0.5862, 0.6612, 0.5947, 0.6607, 0.5906, 0.4176, 0.7679, 0.455, 0.7647, 0.4539, 0.7749, 0.4166, 0.7815, 0.4843, 0.77, 0.4837, 0.7787, 0.4539, 0.7749, 0.455, 0.7647, 0.5077, 0.7831, 0.5124, 0.7959, 0.4837, 0.7787, 0.4843, 0.77, 0.4837, 0.7787, 0.5124, 0.7959, 0.4864, 0.8086, 0.4739, 0.8034, 0.4862, 0.8632, 0.4577, 0.8682, 0.4586, 0.8392, 0.4745, 0.8371, 0.4231, 0.8635, 0.4478, 0.8372, 0.4586, 0.8392, 0.4577, 0.8682, 0.5124, 0.7959, 0.5211, 0.8187, 0.4909, 0.8193, 0.4864, 0.8086, 0.5148, 0.8413, 0.4862, 0.8632, 0.4745, 0.8371, 0.4873, 0.83, 0.4173, 0.8261, 0.4446, 0.8229, 0.4478, 0.8372, 0.4231, 0.8635, 0.4578, 0.8784, 0.4223, 0.8826, 0.4231, 0.8635, 0.4577, 0.8682, 0.4578, 0.8784, 0.4577, 0.8682, 0.4862, 0.8632, 0.4871, 0.8702, 0.4871, 0.8702, 0.4862, 0.8632, 0.5148, 0.8413, 0.5083, 0.8569, 0.52, 0.843, 0.5083, 0.8569, 0.5148, 0.8413, 0.5246, 0.8331, 0.5267, 0.8188, 0.5246, 0.8331, 0.5148, 0.8413, 0.5211, 0.8187, 0.5124, 0.7959, 0.5245, 0.806, 0.5267, 0.8188, 0.5211, 0.8187, 0.5245, 0.806, 0.5124, 0.7959, 0.5077, 0.7831, 0.5186, 0.7958, 0.3856, 0.7676, 0.397, 0.7871, 0.3753, 0.7917, 0.3649, 0.767, 0.4176, 0.7679, 0.4166, 0.7815, 0.397, 0.7871, 0.3856, 0.7676, 0.397, 0.7871, 0.4038, 0.8276, 0.3818, 0.8276, 0.3753, 0.7917, 0.4166, 0.7815, 0.4173, 0.8261, 0.4038, 0.8276, 0.397, 0.7871, 0.4038, 0.8276, 0.4048, 0.8605, 0.3817, 0.857, 0.3818, 0.8276, 0.4173, 0.8261, 0.4231, 0.8635, 0.4048, 0.8605, 0.4038, 0.8276, 0.4048, 0.8605, 0.4099, 0.8844, 0.3783, 0.8871, 0.3817, 0.857, 0.4231, 0.8635, 0.4223, 0.8826, 0.4099, 0.8844, 0.4048, 0.8605, 0.1951, 0.8744, 0.2145, 0.8597, 0.233, 0.8647, 0.224, 0.8823, 0.1625, 0.7783, 0.1903, 0.7904, 0.1841, 0.7964, 0.1546, 0.7859, 0.3817, 0.857, 0.3474, 0.849, 0.3494, 0.8273, 0.3818, 0.8276, 0.3649, 0.767, 0.3283, 0.7897, 0.309, 0.785, 0.3377, 0.7645, 0.224, 0.8823, 0.233, 0.8647, 0.2581, 0.8685, 0.2596, 0.8869, 0.1546, 0.7859, 0.1841, 0.7964, 0.1796, 0.8049, 0.1421, 0.798, 0.3783, 0.8871, 0.337, 0.8611, 0.3474, 0.849, 0.3817, 0.857, 0.3377, 0.7645, 0.309, 0.785, 0.2921, 0.7828, 0.3081, 0.762, 0.2596, 0.8869, 0.2581, 0.8685, 0.281, 0.869, 0.293, 0.8909, 0.1421, 0.798, 0.1796, 0.8049, 0.1767, 0.82, 0.1374, 0.8183, 0.3081, 0.762, 0.2921, 0.7828, 0.2678, 0.7803, 0.2725, 0.7615, 0.293, 0.8909, 0.281, 0.869, 0.3038, 0.8708, 0.3257, 0.8897, 0.1374, 0.8183, 0.1767, 0.82, 0.1812, 0.837, 0.1433, 0.8411, 0.2725, 0.7615, 0.2678, 0.7803, 0.2434, 0.7793, 0.2385, 0.7605, 0.3257, 0.8897, 0.3038, 0.8708, 0.3254, 0.8684, 0.3581, 0.8889, 0.1433, 0.8411, 0.1812, 0.837, 0.1885, 0.8472, 0.1594, 0.8558, 0.2385, 0.7605, 0.2434, 0.7793, 0.2245, 0.7813, 0.2122, 0.7644, 0.3581, 0.8889, 0.3254, 0.8684, 0.337, 0.8611, 0.3783, 0.8871, 0.1594, 0.8558, 0.1885, 0.8472, 0.1976, 0.8546, 0.1795, 0.8672, 0.2122, 0.7644, 0.2245, 0.7813, 0.2062, 0.7857, 0.1843, 0.7706, 0.3753, 0.7917, 0.3424, 0.7985, 0.3283, 0.7897, 0.3649, 0.767, 0.1795, 0.8672, 0.1976, 0.8546, 0.2145, 0.8597, 0.1951, 0.8744, 0.1843, 0.7706, 0.2062, 0.7857, 0.1903, 0.7904, 0.1625, 0.7783, 0.3818, 0.8276, 0.3494, 0.8273, 0.3424, 0.7985, 0.3753, 0.7917, 0.1869, 0.8211, 0.1767, 0.82, 0.1796, 0.8049, 0.1841, 0.7964, 0.1767, 0.82, 0.1869, 0.8211, 0.1885, 0.8472, 0.1812, 0.837, 0.1869, 0.8211, 0.1957, 0.822, 0.1976, 0.8546, 0.1885, 0.8472, 0.1841, 0.7964, 0.1903, 0.7904, 0.1957, 0.822, 0.1869, 0.8211, 0.1957, 0.822, 0.2116, 0.8225, 0.2145, 0.8597, 0.1976, 0.8546, 0.1903, 0.7904, 0.2062, 0.7857, 0.2116, 0.8225, 0.1957, 0.822, 0.2116, 0.8225, 0.2303, 0.824, 0.233, 0.8647, 0.2145, 0.8597, 0.2062, 0.7857, 0.2245, 0.7813, 0.2303, 0.824, 0.2116, 0.8225, 0.2303, 0.824, 0.2536, 0.825, 0.2581, 0.8685, 0.233, 0.8647, 0.2245, 0.7813, 0.2434, 0.7793, 0.2536, 0.825, 0.2303, 0.824, 0.2536, 0.825, 0.2761, 0.8254, 0.281, 0.869, 0.2581, 0.8685, 0.2434, 0.7793, 0.2678, 0.7803, 0.2761, 0.8254, 0.2536, 0.825, 0.2761, 0.8254, 0.2997, 0.8261, 0.3038, 0.8708, 0.281, 0.869, 0.2678, 0.7803, 0.2921, 0.7828, 0.2997, 0.8261, 0.2761, 0.8254, 0.2997, 0.8261, 0.3161, 0.8267, 0.3254, 0.8684, 0.3038, 0.8708, 0.2921, 0.7828, 0.309, 0.785, 0.3161, 0.8267, 0.2997, 0.8261, 0.3161, 0.8267, 0.3342, 0.8262, 0.337, 0.8611, 0.3254, 0.8684, 0.309, 0.785, 0.3283, 0.7897, 0.3342, 0.8262, 0.3161, 0.8267, 0.3283, 0.7897, 0.3424, 0.7985, 0.3494, 0.8273, 0.3342, 0.8262, 0.3494, 0.8273, 0.3474, 0.849, 0.337, 0.8611, 0.3342, 0.8262, 0.2662, 0.5562, 0.2506, 0.5456, 0.2585, 0.5382, 0.2739, 0.5486, 0.6796, 0.0001364, 0.7101, 0.0001364, 0.7067, 0.0103, 0.6765, 0.01031, 0.1161, 0.4493, 0.09542, 0.4401, 0.1021, 0.432, 0.1232, 0.4413, 0.2506, 0.5456, 0.2342, 0.5327, 0.2422, 0.5256, 0.2585, 0.5382, 0.7101, 0.0001364, 0.7456, 0.007205, 0.7422, 0.01734, 0.7067, 0.0103, 0.09542, 0.4401, 0.06909, 0.4268, 0.07535, 0.4186, 0.1021, 0.432, 0.2342, 0.5327, 0.2094, 0.5133, 0.2175, 0.5061, 0.2422, 0.5256, 0.7456, 0.007205, 0.774, 0.02212, 0.7706, 0.03239, 0.7422, 0.01734, 0.06909, 0.4268, 0.04443, 0.4079, 0.05046, 0.3997, 0.07535, 0.4186, 0.2094, 0.5133, 0.1851, 0.4945, 0.1931, 0.4872, 0.2175, 0.5061, 0.774, 0.02212, 0.7976, 0.03672, 0.7945, 0.04722, 0.7706, 0.03239, 0.04443, 0.4079, 0.02541, 0.3903, 0.03149, 0.3823, 0.05046, 0.3997, 0.1851, 0.4945, 0.1612, 0.4766, 0.1691, 0.4692, 0.1931, 0.4872, 0.7976, 0.03672, 0.82, 0.04826, 0.8174, 0.05883, 0.7945, 0.04722, 0.02541, 0.3903, 0.01256, 0.365, 0.01881, 0.3574, 0.03149, 0.3823, 0.2783, 0.567, 0.2662, 0.5562, 0.2739, 0.5486, 0.2859, 0.5592, 0.82, 0.04826, 0.8345, 0.05553, 0.8321, 0.06619, 0.8174, 0.05883, 0.01256, 0.365, 0.004392, 0.3445, 0.01126, 0.3381, 0.01881, 0.3574, 0.9695, 0.1078, 0.9821, 0.1115, 0.98, 0.122, 0.9676, 0.1184, 0.8345, 0.05553, 0.8532, 0.06463, 0.8511, 0.07534, 0.8321, 0.06619, 0.004392, 0.3445, 0.001503, 0.3325, 0.009542, 0.3276, 0.01126, 0.3381, 0.8532, 0.06463, 0.8624, 0.06828, 0.8603, 0.07901, 0.8511, 0.07534, 0.001503, 0.3325, 0.0001364, 0.3168, 0.009509, 0.3151, 0.009542, 0.3276, 0.8624, 0.06828, 0.889, 0.0784, 0.8872, 0.08915, 0.8603, 0.07901, 0.0001364, 0.3168, 0.0001365, 0.2957, 0.01118, 0.2958, 0.009509, 0.3151, 0.889, 0.0784, 0.917, 0.08851, 0.9154, 0.09925, 0.8872, 0.08915, 0.5987, 0.02848, 0.6213, 0.01784, 0.6242, 0.02757, 0.604, 0.03882, 0.917, 0.08851, 0.9439, 0.09785, 0.9423, 0.1085, 0.9154, 0.09925, 0.6213, 0.01784, 0.6403, 0.009923, 0.6395, 0.01998, 0.6242, 0.02757, 0.1447, 0.4671, 0.1317, 0.4594, 0.1391, 0.4516, 0.1523, 0.4595, 0.9439, 0.09785, 0.9695, 0.1078, 0.9676, 0.1184, 0.9423, 0.1085, 0.6403, 0.009923, 0.6611, 0.002594, 0.6588, 0.01288, 0.6395, 0.01998, 0.2575, 0.9054, 0.2951, 0.9101, 0.2963, 0.9147, 0.2579, 0.9101, 0.5174, 0.7711, 0.4903, 0.7542, 0.4904, 0.7504, 0.5188, 0.7677, 0.3132, 0.7407, 0.274, 0.741, 0.2758, 0.7366, 0.315, 0.7366, 0.2163, 0.899, 0.2575, 0.9054, 0.2579, 0.9101, 0.2156, 0.9037, 0.5323, 0.786, 0.5174, 0.7711, 0.5188, 0.7677, 0.5349, 0.7834, 0.3444, 0.741, 0.3132, 0.7407, 0.315, 0.7366, 0.3459, 0.737, 0.1822, 0.8886, 0.2163, 0.899, 0.2156, 0.9037, 0.1805, 0.8929, 0.5405, 0.8032, 0.5323, 0.786, 0.5349, 0.7834, 0.5439, 0.802, 0.3704, 0.7437, 0.3444, 0.741, 0.3459, 0.737, 0.3713, 0.7397, 0.3919, 0.7449, 0.3704, 0.7437, 0.3713, 0.7397, 0.392, 0.7408, 0.1626, 0.8787, 0.1822, 0.8886, 0.1805, 0.8929, 0.16, 0.8823, 0.541, 0.8365, 0.5434, 0.8186, 0.5466, 0.8188, 0.5441, 0.8376, 0.1419, 0.8639, 0.1626, 0.8787, 0.16, 0.8823, 0.1388, 0.8663, 0.5194, 0.8684, 0.536, 0.8476, 0.5383, 0.8497, 0.5209, 0.8715, 0.129, 0.8451, 0.1419, 0.8639, 0.1388, 0.8663, 0.1258, 0.8463, 0.4951, 0.8862, 0.5194, 0.8684, 0.5209, 0.8715, 0.4958, 0.8898, 0.536, 0.8476, 0.541, 0.8365, 0.5441, 0.8376, 0.5383, 0.8497, 0.1237, 0.8185, 0.129, 0.8451, 0.1258, 0.8463, 0.1202, 0.8191, 0.4619, 0.8985, 0.4951, 0.8862, 0.4958, 0.8898, 0.4622, 0.9025, 0.5434, 0.8186, 0.5405, 0.8032, 0.5439, 0.802, 0.5466, 0.8188, 0.128, 0.7947, 0.1237, 0.8185, 0.1202, 0.8191, 0.1241, 0.7944, 0.4257, 0.9043, 0.4619, 0.8985, 0.4622, 0.9025, 0.4261, 0.9086, 0.418, 0.7443, 0.3919, 0.7449, 0.392, 0.7408, 0.4175, 0.7403, 0.1372, 0.7788, 0.128, 0.7947, 0.1241, 0.7944, 0.1331, 0.7768, 0.413, 0.9062, 0.4257, 0.9043, 0.4261, 0.9086, 0.4135, 0.9105, 0.1482, 0.7694, 0.1372, 0.7788, 0.1331, 0.7768, 0.145, 0.7658, 0.3853, 0.9088, 0.413, 0.9062, 0.4135, 0.9105, 0.3862, 0.9132, 0.171, 0.7556, 0.1482, 0.7694, 0.145, 0.7658, 0.1694, 0.751, 0.3636, 0.9102, 0.3853, 0.9088, 0.3862, 0.9132, 0.3647, 0.9147, 0.2046, 0.7485, 0.171, 0.7556, 0.1694, 0.751, 0.2043, 0.7436, 0.3303, 0.9126, 0.3636, 0.9102, 0.3647, 0.9147, 0.3317, 0.9172, 0.457, 0.746, 0.418, 0.7443, 0.4175, 0.7403, 0.4563, 0.742, 0.2353, 0.7425, 0.2046, 0.7485, 0.2043, 0.7436, 0.2362, 0.7377, 0.2951, 0.9101, 0.3303, 0.9126, 0.3317, 0.9172, 0.2963, 0.9147, 0.4903, 0.7542, 0.457, 0.746, 0.4563, 0.742, 0.4904, 0.7504, 0.274, 0.741, 0.2353, 0.7425, 0.2362, 0.7377, 0.2758, 0.7366, 0.5267, 0.8188, 0.5245, 0.806, 0.5405, 0.8032, 0.5434, 0.8186, 0.4578, 0.8784, 0.4871, 0.8702, 0.4951, 0.8862, 0.4619, 0.8985, 0.1374, 0.8183, 0.1433, 0.8411, 0.129, 0.8451, 0.1237, 0.8185, 0.52, 0.843, 0.5246, 0.8331, 0.541, 0.8365, 0.536, 0.8476, 0.4871, 0.8702, 0.5083, 0.8569, 0.5194, 0.8684, 0.4951, 0.8862, 0.1433, 0.8411, 0.1594, 0.8558, 0.1419, 0.8639, 0.129, 0.8451, 0.4176, 0.7679, 0.3856, 0.7676, 0.3919, 0.7449, 0.418, 0.7443, 0.5083, 0.8569, 0.52, 0.843, 0.536, 0.8476, 0.5194, 0.8684, 0.1594, 0.8558, 0.1795, 0.8672, 0.1626, 0.8787, 0.1419, 0.8639, 0.3856, 0.7676, 0.3649, 0.767, 0.3704, 0.7437, 0.3919, 0.7449, 0.5246, 0.8331, 0.5267, 0.8188, 0.5434, 0.8186, 0.541, 0.8365, 0.1795, 0.8672, 0.1951, 0.8744, 0.1822, 0.8886, 0.1626, 0.8787, 0.3649, 0.767, 0.3377, 0.7645, 0.3444, 0.741, 0.3704, 0.7437, 0.5245, 0.806, 0.5186, 0.7958, 0.5323, 0.786, 0.5405, 0.8032, 0.1951, 0.8744, 0.224, 0.8823, 0.2163, 0.899, 0.1822, 0.8886, 0.3377, 0.7645, 0.3081, 0.762, 0.3132, 0.7407, 0.3444, 0.741, 0.5186, 0.7958, 0.5077, 0.7831, 0.5174, 0.7711, 0.5323, 0.786, 0.224, 0.8823, 0.2596, 0.8869, 0.2575, 0.9054, 0.2163, 0.899, 0.3081, 0.762, 0.2725, 0.7615, 0.274, 0.741, 0.3132, 0.7407, 0.5077, 0.7831, 0.4843, 0.77, 0.4903, 0.7542, 0.5174, 0.7711, 0.2596, 0.8869, 0.293, 0.8909, 0.2951, 0.9101, 0.2575, 0.9054, 0.2725, 0.7615, 0.2385, 0.7605, 0.2353, 0.7425, 0.274, 0.741, 0.4843, 0.77, 0.455, 0.7647, 0.457, 0.746, 0.4903, 0.7542, 0.293, 0.8909, 0.3257, 0.8897, 0.3303, 0.9126, 0.2951, 0.9101, 0.2385, 0.7605, 0.2122, 0.7644, 0.2046, 0.7485, 0.2353, 0.7425, 0.4176, 0.7679, 0.418, 0.7443, 0.457, 0.746, 0.455, 0.7647, 0.3257, 0.8897, 0.3581, 0.8889, 0.3636, 0.9102, 0.3303, 0.9126, 0.2122, 0.7644, 0.1843, 0.7706, 0.171, 0.7556, 0.2046, 0.7485, 0.3581, 0.8889, 0.3783, 0.8871, 0.3853, 0.9088, 0.3636, 0.9102, 0.1843, 0.7706, 0.1625, 0.7783, 0.1482, 0.7694, 0.171, 0.7556, 0.3783, 0.8871, 0.4099, 0.8844, 0.413, 0.9062, 0.3853, 0.9088, 0.1625, 0.7783, 0.1546, 0.7859, 0.1372, 0.7788, 0.1482, 0.7694, 0.4099, 0.8844, 0.4223, 0.8826, 0.4257, 0.9043, 0.413, 0.9062, 0.1546, 0.7859, 0.1421, 0.798, 0.128, 0.7947, 0.1372, 0.7788, 0.4578, 0.8784, 0.4619, 0.8985, 0.4257, 0.9043, 0.4223, 0.8826, 0.1421, 0.798, 0.1374, 0.8183, 0.1237, 0.8185, 0.128, 0.7947, 0.4442, 0.8028, 0.4555, 0.8013, 0.4566, 0.8211, 0.4446, 0.8229, 0.4739, 0.8034, 0.4751, 0.8205, 0.4566, 0.8211, 0.4555, 0.8013, 0.4864, 0.8086, 0.4909, 0.8193, 0.4751, 0.8205, 0.4739, 0.8034, 0.4446, 0.8229, 0.4566, 0.8211, 0.4586, 0.8392, 0.4478, 0.8372, 0.4909, 0.8193, 0.4873, 0.83, 0.4745, 0.8371, 0.4751, 0.8205, 0.4751, 0.8205, 0.4745, 0.8371, 0.4586, 0.8392, 0.4566, 0.8211, 0.4539, 0.7749, 0.4555, 0.8013, 0.4442, 0.8028, 0.4166, 0.7815, 0.4166, 0.7815, 0.4442, 0.8028, 0.4446, 0.8229, 0.4173, 0.8261, 0.5211, 0.8187, 0.5148, 0.8413, 0.4873, 0.83, 0.4909, 0.8193, 0.4539, 0.7749, 0.4837, 0.7787, 0.4739, 0.8034, 0.4555, 0.8013, 0.1317, 0.4594, 0.1161, 0.4493, 0.1232, 0.4413, 0.1391, 0.4516, 0.6611, 0.002594, 0.6796, 0.0001364, 0.6765, 0.01031, 0.6588, 0.01288, 0.9821, 0.1115, 0.9999, 0.116, 0.9974, 0.1267, 0.98, 0.122, 0.1612, 0.4766, 0.1447, 0.4671, 0.1523, 0.4595, 0.1691, 0.4692, 0.604, 0.03882, 0.6242, 0.02757, 0.6295, 0.03443, 0.6102, 0.04784, 0.009509, 0.3151, 0.01118, 0.2958, 0.02132, 0.2966, 0.01867, 0.3137, 0.6347, 0.07106, 0.6521, 0.05305, 0.6692, 0.06372, 0.6517, 0.0831, 0.04356, 0.3242, 0.05165, 0.3052, 0.06915, 0.3129, 0.06053, 0.3324, 0.671, 0.09607, 0.6893, 0.07682, 0.7091, 0.09093, 0.6888, 0.1093, 0.08246, 0.3406, 0.0895, 0.3199, 0.1096, 0.3249, 0.1056, 0.3476, 0.6888, 0.1093, 0.7091, 0.09093, 0.73, 0.1151, 0.7082, 0.1298, 0.1056, 0.3476, 0.1096, 0.3249, 0.1369, 0.3264, 0.1354, 0.3488, 0.7082, 0.1298, 0.73, 0.1151, 0.7502, 0.1425, 0.7256, 0.1547, 0.1354, 0.3488, 0.1369, 0.3264, 0.1659, 0.3259, 0.1679, 0.348, 0.7256, 0.1547, 0.7502, 0.1425, 0.7685, 0.1957, 0.743, 0.2021, 0.1679, 0.348, 0.1659, 0.3259, 0.2146, 0.3121, 0.2213, 0.3324, 0.7467, 0.2315, 0.7724, 0.2281, 0.7749, 0.2593, 0.7492, 0.2614, 0.2511, 0.3195, 0.2414, 0.2986, 0.2675, 0.2839, 0.2783, 0.3047, 0.7492, 0.2614, 0.7749, 0.2593, 0.776, 0.3129, 0.7531, 0.3174, 0.2783, 0.3047, 0.2675, 0.2839, 0.3163, 0.2558, 0.3244, 0.2751, 0.02718, 0.3159, 0.03131, 0.2982, 0.05165, 0.3052, 0.04356, 0.3242, 0.6173, 0.0558, 0.6355, 0.0414, 0.6521, 0.05305, 0.6347, 0.07106, 0.06053, 0.3324, 0.06915, 0.3129, 0.0895, 0.3199, 0.08246, 0.3406, 0.6517, 0.0831, 0.6692, 0.06372, 0.6893, 0.07682, 0.671, 0.09607, 0.009542, 0.3276, 0.009509, 0.3151, 0.01867, 0.3137, 0.01615, 0.3217, 0.01126, 0.3381, 0.0224, 0.3284, 0.03282, 0.34, 0.01881, 0.3574, 0.01881, 0.3574, 0.03282, 0.34, 0.04864, 0.3552, 0.03149, 0.3823, 0.03149, 0.3823, 0.04864, 0.3552, 0.06918, 0.3696, 0.05046, 0.3997, 0.05046, 0.3997, 0.06918, 0.3696, 0.09031, 0.3853, 0.07535, 0.4186, 0.6242, 0.02757, 0.6395, 0.01998, 0.6383, 0.03153, 0.6295, 0.03443, 0.6765, 0.01031, 0.6671, 0.03735, 0.6494, 0.03456, 0.6588, 0.01288, 0.7067, 0.0103, 0.6902, 0.04361, 0.6671, 0.03735, 0.6765, 0.01031, 0.7422, 0.01734, 0.7165, 0.05055, 0.6902, 0.04361, 0.7067, 0.0103, 0.7706, 0.03239, 0.7446, 0.06045, 0.7165, 0.05055, 0.7422, 0.01734, 0.06918, 0.3696, 0.04864, 0.3552, 0.06053, 0.3324, 0.08246, 0.3406, 0.0224, 0.3284, 0.01615, 0.3217, 0.01867, 0.3137, 0.02718, 0.3159, 0.6102, 0.04784, 0.6295, 0.03443, 0.6355, 0.0414, 0.6173, 0.0558, 0.09031, 0.3853, 0.06918, 0.3696, 0.08246, 0.3406, 0.1056, 0.3476, 0.03282, 0.34, 0.0224, 0.3284, 0.02718, 0.3159, 0.04356, 0.3242, 0.01867, 0.3137, 0.02132, 0.2966, 0.03131, 0.2982, 0.02718, 0.3159, 0.04864, 0.3552, 0.03282, 0.34, 0.04356, 0.3242, 0.06053, 0.3324, 0.01615, 0.3217, 0.0224, 0.3284, 0.01126, 0.3381, 0.009542, 0.3276, 0.6671, 0.03735, 0.6902, 0.04361, 0.6692, 0.06372, 0.6521, 0.05305, 0.6902, 0.04361, 0.7165, 0.05055, 0.6893, 0.07682, 0.6692, 0.06372, 0.6295, 0.03443, 0.6383, 0.03153, 0.6494, 0.03456, 0.6355, 0.0414, 0.7165, 0.05055, 0.7446, 0.06045, 0.7091, 0.09093, 0.6893, 0.07682, 0.6494, 0.03456, 0.6671, 0.03735, 0.6521, 0.05305, 0.6355, 0.0414, 0.6383, 0.03153, 0.6395, 0.01998, 0.6588, 0.01288, 0.6494, 0.03456, 0.2859, 0.5592, 0.2739, 0.5486, 0.2953, 0.5226, 0.3077, 0.5332, 0.98, 0.122, 0.9974, 0.1267, 0.988, 0.1595, 0.9704, 0.1544, 0.3077, 0.5332, 0.2953, 0.5226, 0.3142, 0.5007, 0.326, 0.5123, 0.9704, 0.1544, 0.988, 0.1595, 0.9807, 0.1861, 0.9626, 0.1821, 0.351, 0.4887, 0.34, 0.4765, 0.3608, 0.4579, 0.3715, 0.4709, 0.956, 0.2165, 0.9742, 0.2196, 0.9702, 0.2461, 0.9517, 0.2438, 0.3947, 0.4544, 0.3843, 0.4416, 0.4233, 0.4133, 0.4342, 0.4234, 0.9505, 0.2722, 0.9686, 0.2739, 0.9652, 0.3245, 0.9481, 0.3211, 0.2808, 0.5112, 0.2953, 0.5226, 0.2739, 0.5486, 0.2585, 0.5382, 0.3018, 0.491, 0.3142, 0.5007, 0.2953, 0.5226, 0.2808, 0.5112, 0.286, 0.4732, 0.3018, 0.491, 0.2808, 0.5112, 0.264, 0.4984, 0.264, 0.4984, 0.2808, 0.5112, 0.2585, 0.5382, 0.2422, 0.5256, 0.2375, 0.4781, 0.264, 0.4984, 0.2422, 0.5256, 0.2175, 0.5061, 0.2627, 0.4477, 0.286, 0.4732, 0.264, 0.4984, 0.2375, 0.4781, 0.2416, 0.4225, 0.2627, 0.4477, 0.2375, 0.4781, 0.2119, 0.4589, 0.2119, 0.4589, 0.2375, 0.4781, 0.2175, 0.5061, 0.1931, 0.4872, 0.1857, 0.4401, 0.2119, 0.4589, 0.1931, 0.4872, 0.1691, 0.4692, 0.2194, 0.3977, 0.2416, 0.4225, 0.2119, 0.4589, 0.1857, 0.4401, 0.205, 0.382, 0.2194, 0.3977, 0.1857, 0.4401, 0.1688, 0.4286, 0.1688, 0.4286, 0.1857, 0.4401, 0.1691, 0.4692, 0.1523, 0.4595, 0.1545, 0.4194, 0.1688, 0.4286, 0.1523, 0.4595, 0.1391, 0.4516, 0.1916, 0.367, 0.205, 0.382, 0.1688, 0.4286, 0.1545, 0.4194, 0.1679, 0.348, 0.1916, 0.367, 0.1545, 0.4194, 0.138, 0.4095, 0.138, 0.4095, 0.1545, 0.4194, 0.1391, 0.4516, 0.1232, 0.4413, 0.1176, 0.3987, 0.138, 0.4095, 0.1232, 0.4413, 0.1021, 0.432, 0.1354, 0.3488, 0.1679, 0.348, 0.138, 0.4095, 0.1176, 0.3987, 0.1056, 0.3476, 0.1354, 0.3488, 0.1176, 0.3987, 0.09031, 0.3853, 0.09031, 0.3853, 0.1176, 0.3987, 0.1021, 0.432, 0.07535, 0.4186, 0.9676, 0.1184, 0.98, 0.122, 0.9704, 0.1544, 0.9568, 0.1502, 0.9568, 0.1502, 0.9704, 0.1544, 0.9626, 0.1821, 0.9495, 0.1783, 0.9293, 0.1406, 0.9568, 0.1502, 0.9495, 0.1783, 0.9187, 0.1721, 0.9423, 0.1085, 0.9676, 0.1184, 0.9568, 0.1502, 0.9293, 0.1406, 0.9154, 0.09925, 0.9423, 0.1085, 0.9293, 0.1406, 0.9023, 0.1307, 0.9023, 0.1307, 0.9293, 0.1406, 0.9187, 0.1721, 0.8884, 0.1678, 0.8711, 0.1188, 0.9023, 0.1307, 0.8884, 0.1678, 0.8527, 0.1628, 0.8872, 0.08915, 0.9154, 0.09925, 0.9023, 0.1307, 0.8711, 0.1188, 0.8603, 0.07901, 0.8872, 0.08915, 0.8711, 0.1188, 0.8456, 0.1084, 0.8456, 0.1084, 0.8711, 0.1188, 0.8527, 0.1628, 0.8234, 0.159, 0.8336, 0.1034, 0.8456, 0.1084, 0.8234, 0.159, 0.8096, 0.1567, 0.8511, 0.07534, 0.8603, 0.07901, 0.8456, 0.1084, 0.8336, 0.1034, 0.8321, 0.06619, 0.8511, 0.07534, 0.8336, 0.1034, 0.8121, 0.09394, 0.8121, 0.09394, 0.8336, 0.1034, 0.8096, 0.1567, 0.7823, 0.1526, 0.7966, 0.08678, 0.8121, 0.09394, 0.7823, 0.1526, 0.7502, 0.1425, 0.8174, 0.05883, 0.8321, 0.06619, 0.8121, 0.09394, 0.7966, 0.08678, 0.7945, 0.04722, 0.8174, 0.05883, 0.7966, 0.08678, 0.7707, 0.0739, 0.7707, 0.0739, 0.7966, 0.08678, 0.7502, 0.1425, 0.73, 0.1151, 0.7446, 0.06045, 0.7707, 0.0739, 0.73, 0.1151, 0.7091, 0.09093, 0.7706, 0.03239, 0.7945, 0.04722, 0.7707, 0.0739, 0.7446, 0.06045, 0.2942, 0.3288, 0.2838, 0.3149, 0.3334, 0.2859, 0.3436, 0.2992, 0.3057, 0.3436, 0.2942, 0.3288, 0.3436, 0.2992, 0.3541, 0.3139, 0.3749, 0.4283, 0.3611, 0.4122, 0.4024, 0.3794, 0.4116, 0.3943, 0.3611, 0.4122, 0.3416, 0.3892, 0.386, 0.3569, 0.4024, 0.3794, 0.3239, 0.3666, 0.3057, 0.3436, 0.3541, 0.3139, 0.3702, 0.3358, 0.3416, 0.3892, 0.3239, 0.3666, 0.3702, 0.3358, 0.386, 0.3569, 0.3843, 0.4416, 0.3749, 0.4283, 0.4116, 0.3943, 0.4233, 0.4133, 0.34, 0.4765, 0.3304, 0.4672, 0.3531, 0.4487, 0.3608, 0.4579, 0.2935, 0.4249, 0.2736, 0.4005, 0.2986, 0.3837, 0.3174, 0.4071, 0.2736, 0.4005, 0.253, 0.3762, 0.2792, 0.36, 0.2986, 0.3837, 0.3154, 0.4497, 0.2935, 0.4249, 0.3174, 0.4071, 0.3382, 0.4314, 0.3304, 0.4672, 0.3154, 0.4497, 0.3382, 0.4314, 0.3531, 0.4487, 0.253, 0.3762, 0.24, 0.3606, 0.267, 0.3448, 0.2792, 0.36, 0.24, 0.3606, 0.228, 0.3457, 0.2559, 0.3304, 0.267, 0.3448, 0.8848, 0.2651, 0.9134, 0.2679, 0.9102, 0.3219, 0.8827, 0.3211, 0.7876, 0.2582, 0.812, 0.2595, 0.8124, 0.317, 0.7895, 0.3127, 0.9389, 0.2715, 0.9505, 0.2722, 0.9481, 0.3211, 0.937, 0.3208, 0.8513, 0.2623, 0.8848, 0.2651, 0.8827, 0.3211, 0.8504, 0.3191, 0.8245, 0.2604, 0.8513, 0.2623, 0.8504, 0.3191, 0.8244, 0.3178, 0.9134, 0.2679, 0.9389, 0.2715, 0.937, 0.3208, 0.9102, 0.3219, 0.812, 0.2595, 0.8245, 0.2604, 0.8244, 0.3178, 0.8124, 0.317, 0.8099, 0.197, 0.8234, 0.1985, 0.8239, 0.2291, 0.8108, 0.2279, 0.9169, 0.209, 0.9441, 0.2139, 0.9404, 0.242, 0.9154, 0.2381, 0.8234, 0.1985, 0.852, 0.2013, 0.8517, 0.2312, 0.8239, 0.2291, 0.852, 0.2013, 0.887, 0.2052, 0.886, 0.2346, 0.8517, 0.2312, 0.9441, 0.2139, 0.956, 0.2165, 0.9517, 0.2438, 0.9404, 0.242, 0.7836, 0.1945, 0.8099, 0.197, 0.8108, 0.2279, 0.7856, 0.2262, 0.887, 0.2052, 0.9169, 0.209, 0.9154, 0.2381, 0.886, 0.2346, 0.8884, 0.1678, 0.9187, 0.1721, 0.9169, 0.209, 0.887, 0.2052, 0.7823, 0.1526, 0.8096, 0.1567, 0.8099, 0.197, 0.7836, 0.1945, 0.9495, 0.1783, 0.9626, 0.1821, 0.956, 0.2165, 0.9441, 0.2139, 0.8527, 0.1628, 0.8884, 0.1678, 0.887, 0.2052, 0.852, 0.2013, 0.8234, 0.159, 0.8527, 0.1628, 0.852, 0.2013, 0.8234, 0.1985, 0.9187, 0.1721, 0.9495, 0.1783, 0.9441, 0.2139, 0.9169, 0.209, 0.8096, 0.1567, 0.8234, 0.159, 0.8234, 0.1985, 0.8099, 0.197, 0.205, 0.382, 0.1916, 0.367, 0.228, 0.3457, 0.24, 0.3606, 0.2194, 0.3977, 0.205, 0.382, 0.24, 0.3606, 0.253, 0.3762, 0.3018, 0.491, 0.286, 0.4732, 0.3154, 0.4497, 0.3304, 0.4672, 0.286, 0.4732, 0.2627, 0.4477, 0.2935, 0.4249, 0.3154, 0.4497, 0.2416, 0.4225, 0.2194, 0.3977, 0.253, 0.3762, 0.2736, 0.4005, 0.2627, 0.4477, 0.2416, 0.4225, 0.2736, 0.4005, 0.2935, 0.4249, 0.3142, 0.5007, 0.3018, 0.491, 0.3304, 0.4672, 0.34, 0.4765, 0.9626, 0.1821, 0.9807, 0.1861, 0.9742, 0.2196, 0.956, 0.2165, 0.326, 0.5123, 0.3142, 0.5007, 0.34, 0.4765, 0.351, 0.4887, 0.2213, 0.3324, 0.2146, 0.3121, 0.2414, 0.2986, 0.2511, 0.3195, 0.743, 0.2021, 0.7685, 0.1957, 0.7724, 0.2281, 0.7467, 0.2315, 0.8108, 0.2279, 0.8239, 0.2291, 0.8245, 0.2604, 0.812, 0.2595, 0.9154, 0.2381, 0.9404, 0.242, 0.9389, 0.2715, 0.9134, 0.2679, 0.8239, 0.2291, 0.8517, 0.2312, 0.8513, 0.2623, 0.8245, 0.2604, 0.8517, 0.2312, 0.886, 0.2346, 0.8848, 0.2651, 0.8513, 0.2623, 0.9404, 0.242, 0.9517, 0.2438, 0.9505, 0.2722, 0.9389, 0.2715, 0.7856, 0.2262, 0.8108, 0.2279, 0.812, 0.2595, 0.7876, 0.2582, 0.886, 0.2346, 0.9154, 0.2381, 0.9134, 0.2679, 0.8848, 0.2651, 0.3608, 0.4579, 0.3531, 0.4487, 0.3749, 0.4283, 0.3843, 0.4416, 0.3174, 0.4071, 0.2986, 0.3837, 0.3239, 0.3666, 0.3416, 0.3892, 0.2986, 0.3837, 0.2792, 0.36, 0.3057, 0.3436, 0.3239, 0.3666, 0.3382, 0.4314, 0.3174, 0.4071, 0.3416, 0.3892, 0.3611, 0.4122, 0.3531, 0.4487, 0.3382, 0.4314, 0.3611, 0.4122, 0.3749, 0.4283, 0.2792, 0.36, 0.267, 0.3448, 0.2942, 0.3288, 0.3057, 0.3436, 0.267, 0.3448, 0.2559, 0.3304, 0.2838, 0.3149, 0.2942, 0.3288, 0.9517, 0.2438, 0.9702, 0.2461, 0.9686, 0.2739, 0.9505, 0.2722, 0.3715, 0.4709, 0.3608, 0.4579, 0.3843, 0.4416, 0.3947, 0.4544, 0.7502, 0.1425, 0.7823, 0.1526, 0.7836, 0.1945, 0.7685, 0.1957, 0.7856, 0.2262, 0.7724, 0.2281, 0.7685, 0.1957, 0.7836, 0.1945, 0.7724, 0.2281, 0.7856, 0.2262, 0.7876, 0.2582, 0.7749, 0.2593, 0.7749, 0.2593, 0.7876, 0.2582, 0.7895, 0.3127, 0.776, 0.3129, 0.3244, 0.2751, 0.3334, 0.2859, 0.2838, 0.3149, 0.2783, 0.3047, 0.2783, 0.3047, 0.2838, 0.3149, 0.2559, 0.3304, 0.2511, 0.3195, 0.2511, 0.3195, 0.2559, 0.3304, 0.228, 0.3457, 0.2213, 0.3324, 0.2213, 0.3324, 0.228, 0.3457, 0.1916, 0.367, 0.1679, 0.348, 0.4024, 0.3794, 0.386, 0.3569, 0.3888, 0.3536, 0.4042, 0.3746, 0.8504, 0.3191, 0.8827, 0.3211, 0.8813, 0.3249, 0.8514, 0.3232, 0.4116, 0.3943, 0.4024, 0.3794, 0.4042, 0.3746, 0.4139, 0.3889, 0.8244, 0.3178, 0.8504, 0.3191, 0.8514, 0.3232, 0.8273, 0.3223, 0.3244, 0.2751, 0.3163, 0.2558, 0.3245, 0.2541, 0.3317, 0.2738, 0.386, 0.3569, 0.3702, 0.3358, 0.3739, 0.334, 0.3888, 0.3536, 0.8124, 0.317, 0.8244, 0.3178, 0.8273, 0.3223, 0.8158, 0.3217, 0.3702, 0.3358, 0.3541, 0.3139, 0.3591, 0.3133, 0.3739, 0.334, 0.7531, 0.3174, 0.776, 0.3129, 0.7779, 0.3207, 0.7548, 0.3244, 0.937, 0.3208, 0.9481, 0.3211, 0.9453, 0.3284, 0.9332, 0.3258, 0.7895, 0.3127, 0.8124, 0.317, 0.8158, 0.3217, 0.7934, 0.3186, 0.3541, 0.3139, 0.3436, 0.2992, 0.3495, 0.2992, 0.3591, 0.3133, 0.776, 0.3129, 0.7895, 0.3127, 0.7934, 0.3186, 0.7779, 0.3207, 0.9481, 0.3211, 0.9652, 0.3245, 0.9619, 0.3319, 0.9453, 0.3284, 0.3436, 0.2992, 0.3334, 0.2859, 0.3402, 0.2861, 0.3495, 0.2992, 0.3334, 0.2859, 0.3244, 0.2751, 0.3317, 0.2738, 0.3402, 0.2861, 0.4342, 0.4234, 0.4233, 0.4133, 0.4271, 0.4067, 0.4385, 0.4165, 0.4233, 0.4133, 0.4116, 0.3943, 0.4139, 0.3889, 0.4271, 0.4067, 0.8827, 0.3211, 0.9102, 0.3219, 0.907, 0.3259, 0.8813, 0.3249, 0.9102, 0.3219, 0.937, 0.3208, 0.9332, 0.3258, 0.907, 0.3259, 0.4786, 0.3335, 0.4139, 0.3889, 0.4042, 0.3746, 0.4688, 0.3203, 0.4915, 0.3495, 0.4271, 0.4067, 0.4139, 0.3889, 0.4786, 0.3335, 0.4915, 0.3495, 0.4997, 0.3595, 0.4385, 0.4165, 0.4271, 0.4067, 0.9477, 0.4165, 0.9326, 0.4152, 0.9453, 0.3284, 0.9619, 0.3319, 0.9326, 0.4152, 0.9217, 0.4142, 0.9332, 0.3258, 0.9453, 0.3284, 0.9217, 0.4142, 0.8965, 0.4122, 0.907, 0.3259, 0.9332, 0.3258, 0.8965, 0.4122, 0.8718, 0.4109, 0.8813, 0.3249, 0.907, 0.3259, 0.8718, 0.4109, 0.8434, 0.4099, 0.8514, 0.3232, 0.8813, 0.3249, 0.8434, 0.4099, 0.8204, 0.4097, 0.8273, 0.3223, 0.8514, 0.3232, 0.8204, 0.4097, 0.8096, 0.4097, 0.8158, 0.3217, 0.8273, 0.3223, 0.8096, 0.4097, 0.7895, 0.41, 0.7934, 0.3186, 0.8158, 0.3217, 0.7895, 0.41, 0.7763, 0.4097, 0.7779, 0.3207, 0.7934, 0.3186, 0.7763, 0.4097, 0.7551, 0.4084, 0.7548, 0.3244, 0.7779, 0.3207, 0.395, 0.2097, 0.4057, 0.2248, 0.3317, 0.2738, 0.3245, 0.2541, 0.4122, 0.2352, 0.3402, 0.2861, 0.3317, 0.2738, 0.4057, 0.2248, 0.4199, 0.2477, 0.3495, 0.2992, 0.3402, 0.2861, 0.4122, 0.2352, 0.4284, 0.261, 0.3591, 0.3133, 0.3495, 0.2992, 0.4199, 0.2477, 0.4413, 0.281, 0.3739, 0.334, 0.3591, 0.3133, 0.4284, 0.261, 0.6463, 0.5785, 0.6529, 0.5811, 0.6528, 0.5812, 0.6463, 0.5786, 0.4823, 0.02057, 0.475, 0.01599, 0.4751, 0.01585, 0.4823, 0.02048, 0.6463, 0.5786, 0.6528, 0.5812, 0.6579, 0.585, 0.6452, 0.5832, 0.4823, 0.02048, 0.4751, 0.01585, 0.4775, 0.01243, 0.4867, 0.02135, 0.6452, 0.5832, 0.6579, 0.585, 0.6601, 0.588, 0.6441, 0.5885, 0.4867, 0.02135, 0.4775, 0.01243, 0.4818, 0.009083, 0.4905, 0.02139, 0.6441, 0.5885, 0.6601, 0.588, 0.6607, 0.5906, 0.6433, 0.5926, 0.4905, 0.02139, 0.4818, 0.009083, 0.4856, 0.007222, 0.4942, 0.02119, 0.6433, 0.5926, 0.6607, 0.5906, 0.6612, 0.5947, 0.6431, 0.5983, 0.4942, 0.02119, 0.4856, 0.007222, 0.491, 0.00474, 0.4989, 0.02029, 0.6431, 0.5983, 0.6612, 0.5947, 0.6619, 0.6002, 0.6447, 0.6032, 0.4989, 0.02029, 0.491, 0.00474, 0.4957, 0.002383, 0.503, 0.01837, 0.6447, 0.6032, 0.6619, 0.6002, 0.6624, 0.6042, 0.6462, 0.6074, 0.503, 0.01837, 0.4957, 0.002383, 0.5, 0.0009757, 0.5072, 0.01574, 0.6462, 0.6074, 0.6624, 0.6042, 0.6621, 0.6099, 0.6478, 0.611, 0.5072, 0.01574, 0.5, 0.0009757, 0.5037, 0.0001364, 0.5102, 0.01356, 0.5162, 0.001403, 0.5139, 0.00797, 0.5102, 0.01356, 0.5037, 0.0001364, 0.6601, 0.6138, 0.6559, 0.6205, 0.6478, 0.611, 0.6621, 0.6099])
me_plane.materials.append(mat_material_001)
me_plane.use_remesh_preserve_volume = False
me_plane.use_remesh_preserve_attributes = False
me_plane.use_mirror_vertex_groups = False
me_plane.use_paint_bone_selection = False
me_plane.use_paint_mask = True
me_plane.update()

# ---- objects
ob_plane = bpy.data.objects.new('Plane', me_plane)

# ---- transforms, parenting, visibility, modifiers, constraints
ob_plane.location = (0.0, 0.0, 0.0)
ob_plane.lineart.crease_threshold = 0.0
_m = ob_plane.modifiers.new('Subsurf', 'SUBSURF')
_m.uv_smooth = 'PRESERVE_CORNERS'
_m.quality = 2
_m.levels = 2
_m.show_only_control_edges = False
_m = ob_plane.modifiers.new('EdgeSplit', 'EDGE_SPLIT')
_m.use_edge_angle = False

# ---- collection membership
col_collection_1.objects.link(ob_plane)

# ---- scene / render settings (as saved in the file)
scene.frame_start = 1; scene.frame_end = 250; scene.frame_set(4)
scene.render.engine = 'BLENDER_EEVEE_NEXT'
scene.render.resolution_percentage = 50
scene.render.dither_intensity = 0.0
scene.cycles.use_denoising = False
scene.cycles.samples = 128
scene.cycles.sampling_pattern = 'TABULATED_SOBOL'
scene.cycles.light_sampling_threshold = 0.0
scene.cycles.use_adaptive_sampling = False
scene.cycles.use_light_tree = False
scene.cycles.blur_glossy = 0.0
scene.cycles.sample_clamp_indirect = 0.0
scene.view_settings.view_transform = 'Standard'
bpy.context.view_layer.update()

# ---- added for rendering (the .blend has no active camera and no usable light): camera, sun
cam_auto = bpy.data.cameras.new('AutoCamera')
cam_auto.lens = 50.0
cam_auto.sensor_width = 36.0
cam_auto.clip_end = 1000.0
ob_auto_camera = bpy.data.objects.new('AutoCamera', cam_auto)
scene.collection.objects.link(ob_auto_camera)
ob_auto_camera.location = (14.1654, -16.5805, 15.4688)
ob_auto_camera.rotation_euler = (1.09748, -7.21219e-08, 0.694738)
scene.camera = ob_auto_camera
light_auto_sun = bpy.data.lights.new('AutoSun', 'SUN')
light_auto_sun.energy = 3.0
light_auto_sun.angle = 0.0523599
ob_auto_sun = bpy.data.objects.new('AutoSun', light_auto_sun)
scene.collection.objects.link(ob_auto_sun)
ob_auto_sun.rotation_euler = (0.872665, 0.174533, 0.523599)
bpy.context.view_layer.update()
